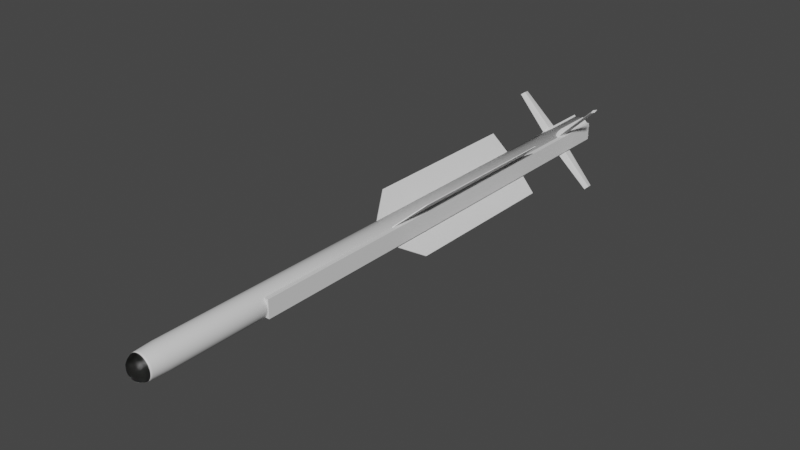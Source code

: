 # Source: IRIS-T.blend  (saved by Blender 3.6.13; exported with 4.5.12 LTS)
import bpy
from mathutils import Matrix  # noqa: F401  (used for matrix-valued properties, if any)

bpy.ops.wm.read_factory_settings(use_empty=True)
scene = bpy.context.scene
scene.name = 'Scene'

# ---- collections
col_collection = bpy.data.collections.new('Collection'); scene.collection.children.link(col_collection)

# ---- materials (node trees are filled in below, after node groups)
mat_seeker = bpy.data.materials.new('Seeker')
mat_seeker.use_transparent_shadow = False
mat_material_002 = bpy.data.materials.new('Material.002')
mat_material_002.use_transparent_shadow = False
mat_rear = bpy.data.materials.new('Rear')
mat_rear.use_transparent_shadow = False
mat_rr = bpy.data.materials.new('RR')
mat_rr.use_transparent_shadow = False
mat_infin = bpy.data.materials.new('InFIn')
mat_infin.use_transparent_shadow = False

# ---- material node trees
mat_seeker.use_nodes = True; mat_seeker.node_tree.nodes.clear()
_N = mat_seeker.node_tree.nodes; _L = mat_seeker.node_tree.links
n0 = _N.new('ShaderNodeBsdfGlass'); n0.name = 'Glass BSDF'; n0.location = (299, 137)
n0.distribution = 'BECKMANN'
n0.inputs[0].default_value = (0.5978, 0.5978, 0.5978, 1.0)
n0.inputs[1].default_value = 0.4385
n0.inputs[2].default_value = 1.45
n1 = _N.new('ShaderNodeOutputMaterial'); n1.name = 'Material Output'; n1.location = (661, 295)
n2 = _N.new('ShaderNodeBsdfPrincipled'); n2.name = 'Principled BSDF'; n2.location = (10, 300)
n2.distribution = 'GGX'
n2.subsurface_method = 'RANDOM_WALK_SKIN'
n2.inputs[0].default_value = (0.6693, 0.6578, 0.4221, 1.0)
n2.inputs[3].default_value = 1.45
n2.inputs[27].default_value = (0.0, 0.0, 0.0, 1.0)
n2.inputs[28].default_value = 1.0
n3 = _N.new('ShaderNodeMixShader'); n3.name = 'Mix Shader'; n3.location = (465, 271)
n3.inputs[0].default_value = 0.1
_L.new(n2.outputs[0], n3.inputs[1])
_L.new(n0.outputs[0], n1.inputs[0])
n1.is_active_output = True
mat_material_002.use_nodes = True; mat_material_002.node_tree.nodes.clear()
_N = mat_material_002.node_tree.nodes; _L = mat_material_002.node_tree.links
n0 = _N.new('ShaderNodeBsdfPrincipled'); n0.name = 'Principled BSDF'; n0.location = (10, 300)
n0.distribution = 'GGX'
n0.subsurface_method = 'RANDOM_WALK_SKIN'
n0.inputs[0].default_value = (0.7865, 0.7865, 0.7865, 1.0)
n0.inputs[3].default_value = 1.45
n0.inputs[27].default_value = (0.0, 0.0, 0.0, 1.0)
n0.inputs[28].default_value = 1.0
n1 = _N.new('ShaderNodeOutputMaterial'); n1.name = 'Material Output'; n1.location = (300, 300)
_L.new(n0.outputs[0], n1.inputs[0])
n1.is_active_output = True
mat_rear.use_nodes = True; mat_rear.node_tree.nodes.clear()
_N = mat_rear.node_tree.nodes; _L = mat_rear.node_tree.links
n0 = _N.new('ShaderNodeBsdfPrincipled'); n0.name = 'Principled BSDF'; n0.location = (10, 300)
n0.distribution = 'GGX'
n0.subsurface_method = 'RANDOM_WALK_SKIN'
n0.inputs[0].default_value = (0.4377, 0.04215, 0.03883, 1.0)
n0.inputs[3].default_value = 1.45
n0.inputs[27].default_value = (0.0, 0.0, 0.0, 1.0)
n0.inputs[28].default_value = 1.0
n1 = _N.new('ShaderNodeOutputMaterial'); n1.name = 'Material Output'; n1.location = (300, 300)
_L.new(n0.outputs[0], n1.inputs[0])
n1.is_active_output = True
mat_rr.use_nodes = True; mat_rr.node_tree.nodes.clear()
_N = mat_rr.node_tree.nodes; _L = mat_rr.node_tree.links
n0 = _N.new('ShaderNodeBsdfPrincipled'); n0.name = 'Principled BSDF'; n0.location = (10, 300)
n0.distribution = 'GGX'
n0.subsurface_method = 'RANDOM_WALK_SKIN'
n0.inputs[0].default_value = (0.0, 0.0, 0.0, 1.0)
n0.inputs[3].default_value = 1.45
n0.inputs[27].default_value = (0.0, 0.0, 0.0, 1.0)
n0.inputs[28].default_value = 1.0
n1 = _N.new('ShaderNodeOutputMaterial'); n1.name = 'Material Output'; n1.location = (300, 300)
_L.new(n0.outputs[0], n1.inputs[0])
n1.is_active_output = True
mat_infin.use_nodes = True; mat_infin.node_tree.nodes.clear()
_N = mat_infin.node_tree.nodes; _L = mat_infin.node_tree.links
n0 = _N.new('ShaderNodeBsdfPrincipled'); n0.name = 'Principled BSDF'; n0.location = (10, 300)
n0.distribution = 'GGX'
n0.subsurface_method = 'RANDOM_WALK_SKIN'
n0.inputs[0].default_value = (0.06011, 0.06011, 0.06011, 1.0)
n0.inputs[1].default_value = 0.1682
n0.inputs[2].default_value = 0.8136
n0.inputs[3].default_value = 1.45
n0.inputs[13].default_value = 0.2545
n0.inputs[27].default_value = (0.0, 0.0, 0.0, 1.0)
n0.inputs[28].default_value = 1.0
n1 = _N.new('ShaderNodeOutputMaterial'); n1.name = 'Material Output'; n1.location = (300, 300)
_L.new(n0.outputs[0], n1.inputs[0])
n1.is_active_output = True

# ---- world
world_world = bpy.data.worlds.new('World'); scene.world = world_world
world_world.use_nodes = True; world_world.node_tree.nodes.clear()
_N = world_world.node_tree.nodes; _L = world_world.node_tree.links
n0 = _N.new('ShaderNodeOutputWorld'); n0.name = 'World Output'; n0.location = (300, 300)
n1 = _N.new('ShaderNodeBackground'); n1.name = 'Background'; n1.location = (10, 300)
n1.inputs[0].default_value = (0.05088, 0.05088, 0.05088, 1.0)
_L.new(n1.outputs[0], n0.inputs[0])
n0.is_active_output = True
world_world.color = (0.05088, 0.05088, 0.05088)
world_world.use_sun_shadow = False
world_world.sun_shadow_jitter_overblur = 0.0

# ---- meshes
me_cube = bpy.data.meshes.new('Cube')
me_cube.from_pydata([(-0.02301, -1.166, 0.04416), (1.745e-08, -1.166, 0.04416), (-0.02301, 1.166, 0.04416), (1.745e-08, 1.166, 0.04416), (-0.02301, -1.166, -0.04416), (-2.551e-09, -1.166, -0.04416), (-0.02301, 1.166, -0.04416), (-2.551e-09, 1.166, -0.04416), (-0.003919, 1.167, 8.876e-10), (-0.005139, 1.167, -0.01239), (-0.008752, 1.167, -0.0243), (-0.01462, 1.167, -0.03528), (-0.02252, 1.167, -0.0449), (-0.03214, 1.167, -0.0528), (-0.04312, 1.167, -0.05867), (-0.05503, 1.167, -0.06228), (-0.06742, 1.167, -0.0635), (-0.07981, 1.167, -0.06228), (-0.09172, 1.167, -0.05867), (-0.1027, 1.167, -0.0528), (-0.1123, 1.167, -0.0449), (-0.1202, 1.167, -0.03528), (-0.1261, 1.167, -0.0243), (-0.1297, 1.167, -0.01239), (-0.1309, 1.167, 2.965e-08), (-0.1297, 1.167, 0.01239), (-0.1261, 1.167, 0.0243), (-0.1202, 1.167, 0.03528), (-0.1123, 1.167, 0.0449), (-0.1027, 1.167, 0.0528), (-0.09172, 1.167, 0.05867), (-0.07981, 1.167, 0.06228), (-0.06742, 1.167, 0.0635), (-0.05503, 1.167, 0.06228), (-0.04312, 1.167, 0.05867), (-0.03214, 1.167, 0.0528), (-0.02252, 1.167, 0.0449), (-0.01462, 1.167, 0.03528), (-0.008752, 1.167, 0.0243), (-0.005139, 1.167, 0.01239), (-0.06418, -1.773, 1.5e-08), (-0.003919, -1.643, 8.876e-10), (-0.04112, -1.768, 9.605e-09), (-0.06425, -1.773, -0.0006311), (-0.005139, -1.643, -0.01239), (-0.04163, -1.768, -0.00513), (-0.06443, -1.773, -0.001238), (-0.008752, -1.643, -0.0243), (-0.04312, -1.768, -0.01006), (-0.06473, -1.773, -0.001797), (-0.01462, -1.643, -0.03528), (-0.04555, -1.768, -0.01461), (-0.06513, -1.773, -0.002288), (-0.02252, -1.643, -0.0449), (-0.04882, -1.768, -0.0186), (-0.06562, -1.773, -0.00269), (-0.03214, -1.643, -0.0528), (-0.05281, -1.768, -0.02187), (-0.06618, -1.773, -0.002989), (-0.04312, -1.643, -0.05867), (-0.05736, -1.768, -0.0243), (-0.06679, -1.773, -0.003173), (-0.05503, -1.643, -0.06228), (-0.06229, -1.768, -0.02579), (-0.06742, -1.773, -0.003235), (-0.06742, -1.643, -0.0635), (-0.06742, -1.768, -0.0263), (-0.06805, -1.773, -0.003173), (-0.07981, -1.643, -0.06228), (-0.07255, -1.768, -0.02579), (-0.06866, -1.773, -0.002989), (-0.09172, -1.643, -0.05867), (-0.07748, -1.768, -0.0243), (-0.06922, -1.773, -0.00269), (-0.1027, -1.643, -0.0528), (-0.08203, -1.768, -0.02187), (-0.06971, -1.773, -0.002288), (-0.1123, -1.643, -0.0449), (-0.08601, -1.768, -0.0186), (-0.07011, -1.773, -0.001797), (-0.1202, -1.643, -0.03528), (-0.08928, -1.768, -0.01461), (-0.07041, -1.773, -0.001238), (-0.1261, -1.643, -0.0243), (-0.09171, -1.768, -0.01006), (-0.07059, -1.773, -0.0006311), (-0.1297, -1.643, -0.01239), (-0.09321, -1.768, -0.00513), (-0.07065, -1.773, 1.554e-08), (-0.1309, -1.643, 2.965e-08), (-0.09372, -1.768, 2.094e-08), (-0.07059, -1.773, 0.0006311), (-0.1297, -1.643, 0.01239), (-0.09321, -1.768, 0.00513), (-0.07041, -1.773, 0.001238), (-0.1261, -1.643, 0.0243), (-0.09171, -1.768, 0.01006), (-0.07011, -1.773, 0.001797), (-0.1202, -1.643, 0.03528), (-0.08928, -1.768, 0.01461), (-0.06971, -1.773, 0.002288), (-0.1123, -1.643, 0.0449), (-0.08601, -1.768, 0.0186), (-0.06922, -1.773, 0.00269), (-0.1027, -1.643, 0.0528), (-0.08203, -1.768, 0.02187), (-0.06866, -1.773, 0.002989), (-0.09172, -1.643, 0.05867), (-0.07748, -1.768, 0.0243), (-0.06805, -1.773, 0.003173), (-0.07981, -1.643, 0.06228), (-0.07255, -1.768, 0.02579), (-0.06742, -1.773, 0.003235), (-0.06742, -1.643, 0.0635), (-0.06742, -1.768, 0.0263), (-0.06679, -1.773, 0.003173), (-0.05503, -1.643, 0.06228), (-0.06229, -1.768, 0.02579), (-0.06618, -1.773, 0.002989), (-0.04312, -1.643, 0.05867), (-0.05736, -1.768, 0.0243), (-0.06562, -1.773, 0.00269), (-0.03214, -1.643, 0.0528), (-0.05281, -1.768, 0.02187), (-0.06513, -1.773, 0.002288), (-0.02252, -1.643, 0.0449), (-0.04882, -1.768, 0.0186), (-0.06473, -1.773, 0.001797), (-0.01462, -1.643, 0.03528), (-0.04555, -1.768, 0.01461), (-0.06443, -1.773, 0.001238), (-0.008752, -1.643, 0.0243), (-0.04312, -1.768, 0.01006), (-0.06425, -1.773, 0.0006311), (-0.005139, -1.643, 0.01239), (-0.04163, -1.768, 0.00513), (-0.007949, -1.718, 1.852e-09), (-0.01314, -1.738, 3.056e-09), (-0.009701, -1.728, 2.259e-09), (-0.01419, -1.738, -0.01059), (-0.009092, -1.718, -0.0116), (-0.01081, -1.728, -0.01126), (-0.01728, -1.738, -0.02077), (-0.01248, -1.718, -0.02276), (-0.01409, -1.728, -0.02209), (-0.02229, -1.738, -0.03015), (-0.01797, -1.718, -0.03304), (-0.01943, -1.728, -0.03207), (-0.02904, -1.738, -0.03838), (-0.02537, -1.718, -0.04205), (-0.02661, -1.728, -0.04081), (-0.03727, -1.738, -0.04513), (-0.03438, -1.718, -0.04945), (-0.03535, -1.728, -0.04799), (-0.04665, -1.738, -0.05014), (-0.04466, -1.718, -0.05494), (-0.04533, -1.728, -0.05332), (-0.05683, -1.738, -0.05323), (-0.05582, -1.718, -0.05833), (-0.05616, -1.728, -0.05661), (-0.06742, -1.738, -0.05427), (-0.06742, -1.718, -0.05947), (-0.06742, -1.728, -0.05772), (-0.07801, -1.738, -0.05323), (-0.07902, -1.718, -0.05833), (-0.07868, -1.728, -0.05661), (-0.08819, -1.738, -0.05014), (-0.09018, -1.718, -0.05494), (-0.08951, -1.728, -0.05332), (-0.09757, -1.738, -0.04513), (-0.1005, -1.718, -0.04945), (-0.09948, -1.728, -0.04799), (-0.1058, -1.738, -0.03838), (-0.1095, -1.718, -0.04205), (-0.1082, -1.728, -0.04081), (-0.1125, -1.738, -0.03015), (-0.1169, -1.718, -0.03304), (-0.1154, -1.728, -0.03207), (-0.1176, -1.738, -0.02077), (-0.1224, -1.718, -0.02276), (-0.1207, -1.728, -0.02209), (-0.1207, -1.738, -0.01059), (-0.1257, -1.718, -0.0116), (-0.124, -1.728, -0.01126), (-0.1217, -1.738, 2.748e-08), (-0.1269, -1.718, 2.869e-08), (-0.1251, -1.728, 2.828e-08), (-0.1207, -1.738, 0.01059), (-0.1257, -1.718, 0.0116), (-0.124, -1.728, 0.01126), (-0.1176, -1.738, 0.02077), (-0.1224, -1.718, 0.02276), (-0.1207, -1.728, 0.02209), (-0.1125, -1.738, 0.03015), (-0.1169, -1.718, 0.03304), (-0.1154, -1.728, 0.03207), (-0.1058, -1.738, 0.03838), (-0.1095, -1.718, 0.04205), (-0.1082, -1.728, 0.04081), (-0.09757, -1.738, 0.04513), (-0.1005, -1.718, 0.04945), (-0.09948, -1.728, 0.04799), (-0.08819, -1.738, 0.05014), (-0.09018, -1.718, 0.05494), (-0.08951, -1.728, 0.05332), (-0.07801, -1.738, 0.05323), (-0.07902, -1.718, 0.05833), (-0.07868, -1.728, 0.05661), (-0.06742, -1.738, 0.05427), (-0.06742, -1.718, 0.05947), (-0.06742, -1.728, 0.05772), (-0.05683, -1.738, 0.05323), (-0.05582, -1.718, 0.05833), (-0.05616, -1.728, 0.05661), (-0.04665, -1.738, 0.05014), (-0.04466, -1.718, 0.05494), (-0.04533, -1.728, 0.05332), (-0.03727, -1.738, 0.04513), (-0.03438, -1.718, 0.04945), (-0.03535, -1.728, 0.04799), (-0.02904, -1.738, 0.03838), (-0.02537, -1.718, 0.04205), (-0.02661, -1.728, 0.04081), (-0.02229, -1.738, 0.03015), (-0.01797, -1.718, 0.03304), (-0.01943, -1.728, 0.03207), (-0.01728, -1.738, 0.02077), (-0.01248, -1.718, 0.02276), (-0.01409, -1.728, 0.02209), (-0.01419, -1.738, 0.01059), (-0.009092, -1.718, 0.0116), (-0.01081, -1.728, 0.01126), (-0.01871, -1.749, 4.343e-09), (-0.02695, -1.759, 6.268e-09), (-0.02773, -1.759, -0.007896), (-0.01965, -1.749, -0.009502), (-0.03003, -1.759, -0.01549), (-0.02242, -1.749, -0.01864), (-0.03377, -1.759, -0.02248), (-0.02692, -1.749, -0.02706), (-0.0388, -1.759, -0.02862), (-0.03298, -1.749, -0.03444), (-0.04493, -1.759, -0.03365), (-0.04036, -1.749, -0.0405), (-0.05193, -1.759, -0.03739), (-0.04878, -1.749, -0.045), (-0.05952, -1.759, -0.03969), (-0.05792, -1.749, -0.04777), (-0.06742, -1.759, -0.04047), (-0.06742, -1.749, -0.0487), (-0.07531, -1.759, -0.03969), (-0.07692, -1.749, -0.04777), (-0.08291, -1.759, -0.03739), (-0.08606, -1.749, -0.045), (-0.0899, -1.759, -0.03365), (-0.09448, -1.749, -0.0405), (-0.09604, -1.759, -0.02862), (-0.1019, -1.749, -0.03444), (-0.1011, -1.759, -0.02248), (-0.1079, -1.749, -0.02706), (-0.1048, -1.759, -0.01549), (-0.1124, -1.749, -0.01864), (-0.1071, -1.759, -0.007896), (-0.1152, -1.749, -0.009502), (-0.1079, -1.759, 2.427e-08), (-0.1161, -1.749, 2.62e-08), (-0.1071, -1.759, 0.007896), (-0.1152, -1.749, 0.009502), (-0.1048, -1.759, 0.01549), (-0.1124, -1.749, 0.01864), (-0.1011, -1.759, 0.02248), (-0.1079, -1.749, 0.02706), (-0.09604, -1.759, 0.02862), (-0.1019, -1.749, 0.03444), (-0.0899, -1.759, 0.03365), (-0.09448, -1.749, 0.0405), (-0.08291, -1.759, 0.03739), (-0.08606, -1.749, 0.045), (-0.07531, -1.759, 0.03969), (-0.07692, -1.749, 0.04777), (-0.06742, -1.759, 0.04047), (-0.06742, -1.749, 0.0487), (-0.05952, -1.759, 0.03969), (-0.05792, -1.749, 0.04777), (-0.05193, -1.759, 0.03739), (-0.04878, -1.749, 0.045), (-0.04493, -1.759, 0.03365), (-0.04036, -1.749, 0.0405), (-0.0388, -1.759, 0.02862), (-0.03298, -1.749, 0.03444), (-0.03377, -1.759, 0.02248), (-0.02692, -1.749, 0.02706), (-0.03003, -1.759, 0.01549), (-0.02242, -1.749, 0.01864), (-0.02773, -1.759, 0.007896), (-0.01965, -1.749, 0.009502), (-0.007464, 1.167, 1.559e-09), (-0.008616, 1.167, -0.0117), (-0.01203, 1.167, -0.02294), (-0.01757, 1.167, -0.03331), (-0.02502, 1.167, -0.04239), (-0.03411, 1.167, -0.04985), (-0.04447, 1.167, -0.05539), (-0.05572, 1.167, -0.0588), (-0.06742, 1.167, -0.05995), (-0.07912, 1.167, -0.0588), (-0.09036, 1.167, -0.05539), (-0.1007, 1.167, -0.04985), (-0.1098, 1.167, -0.04239), (-0.1173, 1.167, -0.03331), (-0.1228, 1.167, -0.02294), (-0.1262, 1.167, -0.0117), (-0.1274, 1.167, 2.872e-08), (-0.1262, 1.167, 0.0117), (-0.1228, 1.167, 0.02294), (-0.1173, 1.167, 0.03331), (-0.1098, 1.167, 0.04239), (-0.1007, 1.167, 0.04985), (-0.09036, 1.167, 0.05539), (-0.07912, 1.167, 0.0588), (-0.06742, 1.167, 0.05995), (-0.05572, 1.167, 0.0588), (-0.04447, 1.167, 0.05539), (-0.03411, 1.167, 0.04985), (-0.02502, 1.167, 0.04239), (-0.01757, 1.167, 0.03331), (-0.01203, 1.167, 0.02294), (-0.008616, 1.167, 0.0117), (-0.04007, 1.051, 4.438e-08), (-0.0406, 1.051, -0.005335), (-0.04216, 1.051, -0.01046), (-0.04468, 1.051, -0.01519), (-0.04808, 1.051, -0.01934), (-0.05223, 1.051, -0.02274), (-0.05695, 1.051, -0.02526), (-0.06208, 1.051, -0.02682), (-0.06742, 1.051, -0.02734), (-0.07275, 1.051, -0.02682), (-0.07788, 1.051, -0.02526), (-0.08261, 1.051, -0.02274), (-0.08675, 1.051, -0.01934), (-0.09015, 1.051, -0.01519), (-0.09268, 1.051, -0.01046), (-0.09424, 1.051, -0.005335), (-0.09476, 1.051, 5.676e-08), (-0.09424, 1.051, 0.005335), (-0.09268, 1.051, 0.01046), (-0.09015, 1.051, 0.01519), (-0.08675, 1.051, 0.01934), (-0.08261, 1.051, 0.02274), (-0.07788, 1.051, 0.02526), (-0.07275, 1.051, 0.02682), (-0.06742, 1.051, 0.02734), (-0.06208, 1.051, 0.02682), (-0.05695, 1.051, 0.02526), (-0.05223, 1.051, 0.02274), (-0.04808, 1.051, 0.01934), (-0.04468, 1.051, 0.01519), (-0.04216, 1.051, 0.01046), (-0.0406, 1.051, 0.005335), (-0.1911, -0.2703, 0.1259), (0.05851, -0.2703, -0.1237), (-0.1911, 0.5681, 0.1259), (0.05851, 0.5681, -0.1237), (-0.1934, -0.2703, 0.1237), (0.05626, -0.2703, -0.1259), (-0.1934, 0.5681, 0.1237), (0.05626, 0.5681, -0.1259), (-0.06629, -0.4809, 0.001126), (-0.06629, 0.5847, 0.001126), (-0.06855, 0.5847, -0.001126), (-0.06855, -0.4809, -0.001126), (0.05851, -0.2703, 0.1237), (-0.1911, -0.2703, -0.1259), (0.05851, 0.5681, 0.1237), (-0.1911, 0.5681, -0.1259), (0.05626, -0.2703, 0.1259), (-0.1934, -0.2703, -0.1237), (0.05626, 0.5681, 0.1259), (-0.1934, 0.5681, -0.1237), (-0.06629, -0.4809, -0.001126), (-0.06629, 0.5847, -0.001126), (-0.06855, 0.5847, 0.001126), (-0.06855, -0.4809, 0.001126), (-0.009096, 1.172, -0.01736), (-0.0003397, 1.172, -0.02611), (-0.05006, 1.172, -0.05832), (-0.04131, 1.172, -0.06708), (-0.01934, 0.8985, -0.0276), (-0.01059, 0.8985, -0.03636), (-0.03982, 0.8985, -0.04808), (-0.03106, 0.8985, -0.05683), (-0.01441, 0.9115, -0.02267), (-0.005656, 0.9115, -0.03143), (-0.04475, 0.9115, -0.05301), (-0.03599, 0.9115, -0.06176), (-0.01141, 0.929, -0.01967), (-0.009096, 0.9566, -0.01736), (-0.0003397, 0.9566, -0.02611), (-0.002651, 0.929, -0.02842), (-0.05006, 0.9566, -0.05832), (-0.04775, 0.929, -0.05601), (-0.03899, 0.929, -0.06477), (-0.04131, 0.9566, -0.06708), (-0.02167, 1.007, -0.04575), (0.1407, 0.9868, -0.2081), (-0.02167, 0.9066, -0.04575), (0.1407, 0.9263, -0.2081), (-0.01685, 0.9566, -0.04093), (0.1455, 0.9566, -0.2033), (-0.02649, 0.9566, -0.05057), (0.1358, 0.9566, -0.2129), (0.1407, 0.9566, -0.2081), (-0.02167, 0.9566, -0.04575), (-0.04175, 1.149, -0.02385), (-0.02826, 1.149, -0.03734), (-0.05006, 1.172, -0.01553), (-0.02826, 1.172, -0.03734), (-0.04357, 1.149, -0.02567), (-0.03008, 1.149, -0.03916), (-0.05189, 1.172, -0.01736), (-0.03008, 1.172, -0.03916), (-0.05006, 1.16, -0.01553), (-0.02826, 1.16, -0.03734), (-0.05189, 1.16, -0.01736), (-0.03008, 1.16, -0.03916), (-0.08478, 1.172, -0.05832), (-0.09353, 1.172, -0.06708), (-0.1257, 1.172, -0.01736), (-0.1345, 1.172, -0.02611), (-0.09502, 0.8985, -0.04808), (-0.1038, 0.8985, -0.05683), (-0.1155, 0.8985, -0.0276), (-0.1243, 0.8985, -0.03636), (-0.09009, 0.9115, -0.05301), (-0.09885, 0.9115, -0.06176), (-0.1204, 0.9115, -0.02267), (-0.1292, 0.9115, -0.03143), (-0.08709, 0.929, -0.05601), (-0.08478, 0.9566, -0.05832), (-0.09353, 0.9566, -0.06708), (-0.09584, 0.929, -0.06477), (-0.1257, 0.9566, -0.01736), (-0.1234, 0.929, -0.01967), (-0.1322, 0.929, -0.02842), (-0.1345, 0.9566, -0.02611), (-0.1132, 1.007, -0.04575), (-0.2755, 0.9868, -0.2081), (-0.1132, 0.9066, -0.04575), (-0.2755, 0.9263, -0.2081), (-0.1083, 0.9566, -0.05057), (-0.2707, 0.9566, -0.2129), (-0.118, 0.9566, -0.04093), (-0.2803, 0.9566, -0.2033), (-0.2755, 0.9566, -0.2081), (-0.1132, 0.9566, -0.04575), (-0.09127, 1.149, -0.02567), (-0.1048, 1.149, -0.03916), (-0.08295, 1.172, -0.01736), (-0.1048, 1.172, -0.03916), (-0.09309, 1.149, -0.02385), (-0.1066, 1.149, -0.03734), (-0.08478, 1.172, -0.01553), (-0.1066, 1.172, -0.03734), (-0.08295, 1.16, -0.01736), (-0.1048, 1.16, -0.03916), (-0.08478, 1.16, -0.01553), (-0.1066, 1.16, -0.03734), (-0.1257, 1.172, 0.01736), (-0.1345, 1.172, 0.02611), (-0.08478, 1.172, 0.05832), (-0.09353, 1.172, 0.06708), (-0.1155, 0.8985, 0.0276), (-0.1243, 0.8985, 0.03636), (-0.09502, 0.8985, 0.04808), (-0.1038, 0.8985, 0.05683), (-0.1204, 0.9115, 0.02267), (-0.1292, 0.9115, 0.03143), (-0.09009, 0.9115, 0.05301), (-0.09885, 0.9115, 0.06176), (-0.1234, 0.929, 0.01967), (-0.1257, 0.9566, 0.01736), (-0.1345, 0.9566, 0.02611), (-0.1322, 0.929, 0.02842), (-0.08478, 0.9566, 0.05832), (-0.08709, 0.929, 0.05601), (-0.09584, 0.929, 0.06477), (-0.09353, 0.9566, 0.06708), (-0.1132, 1.007, 0.04575), (-0.2755, 0.9868, 0.2081), (-0.1132, 0.9066, 0.04575), (-0.2755, 0.9263, 0.2081), (-0.118, 0.9566, 0.04093), (-0.2803, 0.9566, 0.2033), (-0.1083, 0.9566, 0.05057), (-0.2707, 0.9566, 0.2129), (-0.2755, 0.9566, 0.2081), (-0.1132, 0.9566, 0.04575), (-0.09309, 1.149, 0.02385), (-0.1066, 1.149, 0.03734), (-0.08478, 1.172, 0.01553), (-0.1066, 1.172, 0.03734), (-0.09127, 1.149, 0.02567), (-0.1048, 1.149, 0.03916), (-0.08295, 1.172, 0.01736), (-0.1048, 1.172, 0.03916), (-0.08478, 1.16, 0.01553), (-0.1066, 1.16, 0.03734), (-0.08295, 1.16, 0.01736), (-0.1048, 1.16, 0.03916), (-0.05006, 1.172, 0.05832), (-0.04131, 1.172, 0.06708), (-0.009096, 1.172, 0.01736), (-0.0003397, 1.172, 0.02611), (-0.03982, 0.8985, 0.04808), (-0.03106, 0.8985, 0.05683), (-0.01934, 0.8985, 0.0276), (-0.01059, 0.8985, 0.03636), (-0.04475, 0.9115, 0.05301), (-0.03599, 0.9115, 0.06176), (-0.01441, 0.9115, 0.02267), (-0.005655, 0.9115, 0.03143), (-0.04775, 0.929, 0.05601), (-0.05006, 0.9566, 0.05832), (-0.04131, 0.9566, 0.06708), (-0.03899, 0.929, 0.06477), (-0.009096, 0.9566, 0.01736), (-0.01141, 0.929, 0.01967), (-0.002651, 0.929, 0.02842), (-0.0003396, 0.9566, 0.02611), (-0.02167, 1.007, 0.04575), (0.1407, 0.9868, 0.2081), (-0.02167, 0.9066, 0.04575), (0.1407, 0.9263, 0.2081), (-0.02649, 0.9566, 0.05057), (0.1358, 0.9566, 0.2129), (-0.01685, 0.9566, 0.04093), (0.1455, 0.9566, 0.2033), (0.1407, 0.9566, 0.2081), (-0.02167, 0.9566, 0.04575), (-0.04357, 1.149, 0.02567), (-0.03008, 1.149, 0.03916), (-0.05189, 1.172, 0.01736), (-0.03008, 1.172, 0.03916), (-0.04175, 1.149, 0.02385), (-0.02826, 1.149, 0.03734), (-0.05006, 1.172, 0.01553), (-0.02826, 1.172, 0.03734), (-0.05189, 1.16, 0.01736), (-0.03008, 1.16, 0.03916), (-0.05006, 1.16, 0.01553), (-0.02826, 1.16, 0.03734), (-0.006255, 1.166, 1.417e-09), (7.451e-09, 1.166, -1.688e-15), (-0.006255, -1.166, 1.417e-09), (7.451e-09, -1.166, -1.688e-15), (2.45e-09, 1.166, -0.02208), (-0.01004, -1.166, -0.0175), (-0.01004, 1.167, -0.0175), (2.45e-09, -1.166, -0.02208), (-0.01006, 1.167, 0.02092), (1.245e-08, -1.166, 0.02208), (1.245e-08, 1.166, 0.02208), (-0.01006, -1.166, 0.02092)], [(413, 406), (404, 413), (413, 408), (410, 413), (455, 448), (446, 455), (455, 450), (452, 455), (497, 490), (488, 497), (497, 492), (494, 497), (539, 532), (530, 539), (539, 534), (536, 539)], [(0, 1, 3, 2), (558, 556, 7, 6), (6, 7, 5, 4), (563, 561, 1, 0), (558, 6, 4, 557), (562, 3, 1, 561), (39, 134, 41, 8), (10, 47, 50, 11), (11, 50, 53, 12), (12, 53, 56, 13), (13, 56, 59, 14), (14, 59, 62, 15), (15, 62, 65, 16), (16, 65, 68, 17), (17, 68, 71, 18), (18, 71, 74, 19), (19, 74, 77, 20), (20, 77, 80, 21), (21, 80, 83, 22), (22, 83, 86, 23), (23, 86, 89, 24), (24, 89, 92, 25), (25, 92, 95, 26), (26, 95, 98, 27), (27, 98, 101, 28), (28, 101, 104, 29), (29, 104, 107, 30), (30, 107, 110, 31), (31, 110, 113, 32), (32, 113, 116, 33), (33, 116, 119, 34), (34, 119, 122, 35), (35, 122, 125, 36), (36, 125, 128, 37), (37, 128, 131, 38), (38, 131, 134, 39), (8, 41, 44, 9), (9, 44, 47, 10), (17, 18, 306, 305), (236, 234, 45, 48), (139, 137, 232, 235), (233, 294, 135, 42), (45, 42, 40, 43), (238, 236, 48, 51), (50, 47, 143, 146), (142, 139, 235, 237), (48, 45, 43, 46), (240, 238, 51, 54), (53, 50, 146, 149), (145, 142, 237, 239), (51, 48, 46, 49), (242, 240, 54, 57), (56, 53, 149, 152), (148, 145, 239, 241), (54, 51, 49, 52), (244, 242, 57, 60), (59, 56, 152, 155), (151, 148, 241, 243), (57, 54, 52, 55), (246, 244, 60, 63), (62, 59, 155, 158), (154, 151, 243, 245), (60, 57, 55, 58), (248, 246, 63, 66), (65, 62, 158, 161), (157, 154, 245, 247), (63, 60, 58, 61), (250, 248, 66, 69), (68, 65, 161, 164), (160, 157, 247, 249), (66, 63, 61, 64), (252, 250, 69, 72), (71, 68, 164, 167), (163, 160, 249, 251), (69, 66, 64, 67), (254, 252, 72, 75), (74, 71, 167, 170), (166, 163, 251, 253), (72, 69, 67, 70), (256, 254, 75, 78), (77, 74, 170, 173), (169, 166, 253, 255), (75, 72, 70, 73), (258, 256, 78, 81), (80, 77, 173, 176), (172, 169, 255, 257), (78, 75, 73, 76), (260, 258, 81, 84), (83, 80, 176, 179), (175, 172, 257, 259), (81, 78, 76, 79), (262, 260, 84, 87), (86, 83, 179, 182), (178, 175, 259, 261), (84, 81, 79, 82), (264, 262, 87, 90), (89, 86, 182, 185), (181, 178, 261, 263), (87, 84, 82, 85), (266, 264, 90, 93), (92, 89, 185, 188), (184, 181, 263, 265), (90, 87, 85, 88), (268, 266, 93, 96), (95, 92, 188, 191), (187, 184, 265, 267), (93, 90, 88, 91), (270, 268, 96, 99), (98, 95, 191, 194), (190, 187, 267, 269), (96, 93, 91, 94), (272, 270, 99, 102), (101, 98, 194, 197), (193, 190, 269, 271), (99, 96, 94, 97), (274, 272, 102, 105), (104, 101, 197, 200), (196, 193, 271, 273), (102, 99, 97, 100), (276, 274, 105, 108), (107, 104, 200, 203), (199, 196, 273, 275), (105, 102, 100, 103), (278, 276, 108, 111), (110, 107, 203, 206), (202, 199, 275, 277), (108, 105, 103, 106), (280, 278, 111, 114), (113, 110, 206, 209), (205, 202, 277, 279), (111, 108, 106, 109), (282, 280, 114, 117), (116, 113, 209, 212), (208, 205, 279, 281), (114, 111, 109, 112), (284, 282, 117, 120), (119, 116, 212, 215), (211, 208, 281, 283), (117, 114, 112, 115), (286, 284, 120, 123), (122, 119, 215, 218), (214, 211, 283, 285), (120, 117, 115, 118), (288, 286, 123, 126), (125, 122, 218, 221), (217, 214, 285, 287), (123, 120, 118, 121), (290, 288, 126, 129), (128, 125, 221, 224), (220, 217, 287, 289), (126, 123, 121, 124), (292, 290, 129, 132), (131, 128, 224, 227), (223, 220, 289, 291), (129, 126, 124, 127), (294, 292, 132, 135), (134, 131, 227, 230), (226, 223, 291, 293), (132, 129, 127, 130), (229, 226, 293, 295), (135, 132, 130, 133), (44, 41, 136, 140), (47, 44, 140, 143), (137, 229, 295, 232), (42, 135, 133, 40), (43, 40, 133, 130, 127, 124, 121, 118, 115, 112, 109, 106, 103, 100, 97, 94, 91, 88, 85, 82, 79, 76, 73, 70, 67, 64, 61, 58, 55, 52, 49, 46), (137, 139, 141, 138), (138, 141, 140, 136), (139, 142, 144, 141), (141, 144, 143, 140), (142, 145, 147, 144), (144, 147, 146, 143), (145, 148, 150, 147), (147, 150, 149, 146), (148, 151, 153, 150), (150, 153, 152, 149), (151, 154, 156, 153), (153, 156, 155, 152), (154, 157, 159, 156), (156, 159, 158, 155), (157, 160, 162, 159), (159, 162, 161, 158), (160, 163, 165, 162), (162, 165, 164, 161), (163, 166, 168, 165), (165, 168, 167, 164), (166, 169, 171, 168), (168, 171, 170, 167), (169, 172, 174, 171), (171, 174, 173, 170), (172, 175, 177, 174), (174, 177, 176, 173), (175, 178, 180, 177), (177, 180, 179, 176), (178, 181, 183, 180), (180, 183, 182, 179), (181, 184, 186, 183), (183, 186, 185, 182), (184, 187, 189, 186), (186, 189, 188, 185), (187, 190, 192, 189), (189, 192, 191, 188), (190, 193, 195, 192), (192, 195, 194, 191), (193, 196, 198, 195), (195, 198, 197, 194), (196, 199, 201, 198), (198, 201, 200, 197), (199, 202, 204, 201), (201, 204, 203, 200), (202, 205, 207, 204), (204, 207, 206, 203), (205, 208, 210, 207), (207, 210, 209, 206), (208, 211, 213, 210), (210, 213, 212, 209), (211, 214, 216, 213), (213, 216, 215, 212), (214, 217, 219, 216), (216, 219, 218, 215), (217, 220, 222, 219), (219, 222, 221, 218), (220, 223, 225, 222), (222, 225, 224, 221), (223, 226, 228, 225), (225, 228, 227, 224), (226, 229, 231, 228), (228, 231, 230, 227), (229, 137, 138, 231), (231, 138, 136, 230), (41, 134, 230, 136), (233, 234, 235, 232), (234, 236, 237, 235), (236, 238, 239, 237), (238, 240, 241, 239), (240, 242, 243, 241), (242, 244, 245, 243), (244, 246, 247, 245), (246, 248, 249, 247), (248, 250, 251, 249), (250, 252, 253, 251), (252, 254, 255, 253), (254, 256, 257, 255), (256, 258, 259, 257), (258, 260, 261, 259), (260, 262, 263, 261), (262, 264, 265, 263), (264, 266, 267, 265), (266, 268, 269, 267), (268, 270, 271, 269), (270, 272, 273, 271), (272, 274, 275, 273), (274, 276, 277, 275), (276, 278, 279, 277), (278, 280, 281, 279), (280, 282, 283, 281), (282, 284, 285, 283), (284, 286, 287, 285), (286, 288, 289, 287), (288, 290, 291, 289), (290, 292, 293, 291), (292, 294, 295, 293), (294, 233, 232, 295), (234, 233, 42, 45), (297, 298, 330, 329), (31, 32, 320, 319), (18, 19, 307, 306), (32, 33, 321, 320), (19, 20, 308, 307), (33, 34, 322, 321), (20, 21, 309, 308), (34, 35, 323, 322), (21, 22, 310, 309), (8, 9, 297, 296), (35, 36, 324, 323), (22, 23, 311, 310), (9, 10, 298, 297), (36, 37, 325, 324), (23, 24, 312, 311), (10, 11, 299, 298), (37, 38, 326, 325), (24, 25, 313, 312), (11, 12, 300, 299), (38, 39, 327, 326), (25, 26, 314, 313), (12, 13, 301, 300), (39, 8, 296, 327), (26, 27, 315, 314), (13, 14, 302, 301), (27, 28, 316, 315), (14, 15, 303, 302), (28, 29, 317, 316), (15, 16, 304, 303), (29, 30, 318, 317), (16, 17, 305, 304), (30, 31, 319, 318), (328, 329, 330, 331, 332, 333, 334, 335, 336, 337, 338, 339, 340, 341, 342, 343, 344, 345, 346, 347, 348, 349, 350, 351, 352, 353, 354, 355, 356, 357, 358, 359), (324, 325, 357, 356), (311, 312, 344, 343), (298, 299, 331, 330), (325, 326, 358, 357), (312, 313, 345, 344), (299, 300, 332, 331), (326, 327, 359, 358), (313, 314, 346, 345), (300, 301, 333, 332), (327, 296, 328, 359), (314, 315, 347, 346), (301, 302, 334, 333), (315, 316, 348, 347), (302, 303, 335, 334), (316, 317, 349, 348), (303, 304, 336, 335), (317, 318, 350, 349), (304, 305, 337, 336), (318, 319, 351, 350), (305, 306, 338, 337), (319, 320, 352, 351), (306, 307, 339, 338), (320, 321, 353, 352), (307, 308, 340, 339), (321, 322, 354, 353), (308, 309, 341, 340), (322, 323, 355, 354), (309, 310, 342, 341), (296, 297, 329, 328), (323, 324, 356, 355), (310, 311, 343, 342), (144, 141, 138, 231, 228, 225, 222, 219, 216, 213, 210, 207, 204, 201, 198, 195, 192, 189, 186, 183, 180, 177, 174, 171, 168, 165, 162, 159, 156, 153, 150, 147), (368, 361, 363, 369), (369, 363, 367, 370), (370, 367, 365, 371), (371, 365, 361, 368), (362, 366, 364, 360), (367, 363, 361, 365), (364, 371, 368, 360), (366, 370, 371, 364), (362, 369, 370, 366), (360, 368, 369, 362), (380, 373, 375, 381), (381, 375, 379, 382), (382, 379, 377, 383), (383, 377, 373, 380), (374, 378, 376, 372), (379, 375, 373, 377), (376, 383, 380, 372), (378, 382, 383, 376), (374, 381, 382, 378), (372, 380, 381, 374), (390, 391, 389, 388), (384, 385, 387, 386), (391, 390, 394, 395), (401, 402, 395, 394), (387, 385, 398, 399, 393, 389, 391, 395, 402, 403), (388, 389, 393, 392), (384, 386, 400, 401, 394, 390, 388, 392, 396, 397), (386, 387, 403, 400), (397, 398, 385, 384), (398, 397, 396, 399), (400, 403, 402, 401), (399, 396, 392, 393), (411, 410, 404, 405), (407, 411, 412), (412, 409, 407), (409, 412, 405), (411, 405, 412), (408, 406, 407, 409), (410, 411, 407, 406), (409, 405, 404, 408), (422, 423, 417, 416), (416, 417, 421, 420), (424, 425, 419, 418), (418, 419, 415, 414), (422, 424, 418, 414), (425, 423, 415, 419), (421, 417, 423, 425), (416, 420, 424, 422), (420, 421, 425, 424), (414, 415, 423, 422), (432, 433, 431, 430), (426, 427, 429, 428), (433, 432, 436, 437), (443, 444, 437, 436), (429, 427, 440, 441, 435, 431, 433, 437, 444, 445), (430, 431, 435, 434), (426, 428, 442, 443, 436, 432, 430, 434, 438, 439), (428, 429, 445, 442), (439, 440, 427, 426), (440, 439, 438, 441), (442, 445, 444, 443), (441, 438, 434, 435), (453, 452, 446, 447), (449, 453, 454), (454, 451, 449), (451, 454, 447), (453, 447, 454), (450, 448, 449, 451), (452, 453, 449, 448), (451, 447, 446, 450), (464, 465, 459, 458), (458, 459, 463, 462), (466, 467, 461, 460), (460, 461, 457, 456), (464, 466, 460, 456), (467, 465, 457, 461), (463, 459, 465, 467), (458, 462, 466, 464), (462, 463, 467, 466), (456, 457, 465, 464), (474, 475, 473, 472), (468, 469, 471, 470), (475, 474, 478, 479), (485, 486, 479, 478), (471, 469, 482, 483, 477, 473, 475, 479, 486, 487), (472, 473, 477, 476), (468, 470, 484, 485, 478, 474, 472, 476, 480, 481), (470, 471, 487, 484), (481, 482, 469, 468), (482, 481, 480, 483), (484, 487, 486, 485), (483, 480, 476, 477), (495, 494, 488, 489), (491, 495, 496), (496, 493, 491), (493, 496, 489), (495, 489, 496), (492, 490, 491, 493), (494, 495, 491, 490), (493, 489, 488, 492), (506, 507, 501, 500), (500, 501, 505, 504), (508, 509, 503, 502), (502, 503, 499, 498), (506, 508, 502, 498), (509, 507, 499, 503), (505, 501, 507, 509), (500, 504, 508, 506), (504, 505, 509, 508), (498, 499, 507, 506), (516, 517, 515, 514), (510, 511, 513, 512), (517, 516, 520, 521), (527, 528, 521, 520), (513, 511, 524, 525, 519, 515, 517, 521, 528, 529), (514, 515, 519, 518), (510, 512, 526, 527, 520, 516, 514, 518, 522, 523), (512, 513, 529, 526), (523, 524, 511, 510), (524, 523, 522, 525), (526, 529, 528, 527), (525, 522, 518, 519), (537, 536, 530, 531), (533, 537, 538), (538, 535, 533), (535, 538, 531), (537, 531, 538), (534, 532, 533, 535), (536, 537, 533, 532), (535, 531, 530, 534), (548, 549, 543, 542), (542, 543, 547, 546), (550, 551, 545, 544), (544, 545, 541, 540), (548, 550, 544, 540), (551, 549, 541, 545), (547, 543, 549, 551), (542, 546, 550, 548), (546, 547, 551, 550), (540, 541, 549, 548), (556, 553, 555, 559), (560, 552, 554, 563), (557, 559, 555, 554), (560, 562, 553, 552), (4, 5, 559, 557), (7, 556, 559, 5), (552, 558, 557, 554), (552, 553, 556, 558), (2, 3, 562, 560), (2, 560, 563, 0), (553, 562, 561, 555), (554, 555, 561, 563)])
me_cube.polygons.foreach_set('use_smooth', [0, 0, 0, 0, 0, 0, 1, 1, 1, 1, 1, 1, 1, 1, 1, 1, 1, 1, 1, 1, 1, 1, 1, 1, 1, 1, 1, 1, 1, 1, 1, 1, 1, 1, 1, 1, 1, 1, 1, 1, 1, 1, 1, 1, 1, 1, 1, 1, 1, 1, 1, 1, 1, 1, 1, 1, 1, 1, 1, 1, 1, 1, 1, 1, 1, 1, 1, 1, 1, 1, 1, 1, 1, 1, 1, 1, 1, 1, 1, 1, 1, 1, 1, 1, 1, 1, 1, 1, 1, 1, 1, 1, 1, 1, 1, 1, 1, 1, 1, 1, 1, 1, 1, 1, 1, 1, 1, 1, 1, 1, 1, 1, 1, 1, 1, 1, 1, 1, 1, 1, 1, 1, 1, 1, 1, 1, 1, 1, 1, 1, 1, 1, 1, 1, 1, 1, 1, 1, 1, 1, 1, 1, 1, 1, 1, 1, 1, 1, 1, 1, 1, 1, 1, 1, 1, 1, 1, 1, 1, 1, 1, 1, 1, 1, 1, 1, 1, 1, 1, 1, 1, 1, 1, 1, 1, 1, 1, 1, 1, 1, 1, 1, 1, 1, 1, 1, 1, 1, 1, 1, 1, 1, 1, 1, 1, 1, 1, 1, 1, 1, 1, 1, 1, 1, 1, 1, 1, 1, 1, 1, 1, 1, 1, 1, 1, 1, 1, 1, 1, 1, 1, 1, 1, 1, 1, 1, 1, 1, 1, 1, 1, 1, 1, 1, 1, 1, 1, 1, 1, 1, 1, 1, 1, 1, 1, 1, 1, 1, 1, 1, 1, 1, 1, 1, 1, 1, 1, 1, 1, 1, 1, 1, 1, 1, 1, 1, 1, 1, 1, 1, 1, 1, 1, 1, 1, 1, 1, 1, 1, 1, 1, 1, 1, 1, 1, 1, 1, 1, 1, 1, 1, 1, 1, 1, 1, 1, 1, 1, 1, 1, 1, 1, 1, 1, 1, 1, 1, 1, 1, 1, 1, 1, 1, 1, 1, 1, 1, 1, 1, 1, 1, 1, 1, 1, 1, 1, 1, 1, 0, 0, 0, 0, 0, 0, 0, 0, 0, 0, 0, 0, 0, 0, 0, 0, 0, 0, 0, 0, 0, 0, 0, 0, 0, 0, 0, 0, 0, 0, 0, 0, 0, 0, 0, 0, 0, 0, 0, 0, 0, 0, 0, 0, 0, 0, 0, 0, 0, 0, 0, 0, 0, 0, 0, 0, 0, 0, 0, 0, 0, 0, 0, 0, 0, 0, 0, 0, 0, 0, 0, 0, 0, 0, 0, 0, 0, 0, 0, 0, 0, 0, 0, 0, 0, 0, 0, 0, 0, 0, 0, 0, 0, 0, 0, 0, 0, 0, 0, 0, 0, 0, 0, 0, 0, 0, 0, 0, 0, 0, 0, 0, 0, 0, 0, 0, 0, 0, 0, 0, 0, 0, 0, 0, 0, 0, 0, 0, 0, 0, 0, 0, 0, 0, 0, 0, 0, 0, 0, 0, 0, 0, 0, 0, 0, 0, 0, 0, 0, 0, 0, 0, 0])
me_cube.polygons.foreach_set('material_index', [1, 1, 1, 1, 1, 1, 1, 1, 1, 1, 1, 1, 1, 1, 1, 1, 1, 1, 1, 1, 1, 1, 1, 1, 1, 1, 1, 1, 1, 1, 1, 1, 1, 1, 1, 1, 1, 1, 1, 0, 0, 0, 0, 0, 1, 0, 0, 0, 1, 0, 0, 0, 1, 0, 0, 0, 1, 0, 0, 0, 1, 0, 0, 0, 1, 0, 0, 0, 1, 0, 0, 0, 1, 0, 0, 0, 1, 0, 0, 0, 1, 0, 0, 0, 1, 0, 0, 0, 1, 0, 0, 0, 1, 0, 0, 0, 1, 0, 0, 0, 1, 0, 0, 0, 1, 0, 0, 0, 1, 0, 0, 0, 1, 0, 0, 0, 1, 0, 0, 0, 1, 0, 0, 0, 1, 0, 0, 0, 1, 0, 0, 0, 1, 0, 0, 0, 1, 0, 0, 0, 1, 0, 0, 0, 1, 0, 0, 0, 1, 0, 0, 0, 1, 0, 0, 0, 1, 0, 0, 0, 0, 1, 1, 0, 0, 0, 0, 1, 0, 1, 0, 1, 0, 1, 0, 1, 0, 1, 0, 1, 0, 1, 0, 1, 0, 1, 0, 1, 0, 1, 0, 1, 0, 1, 0, 1, 0, 1, 0, 1, 0, 1, 0, 1, 0, 1, 0, 1, 0, 1, 0, 1, 0, 1, 0, 1, 0, 1, 0, 1, 0, 1, 0, 1, 0, 1, 0, 1, 0, 1, 1, 0, 0, 0, 0, 0, 0, 0, 0, 0, 0, 0, 0, 0, 0, 0, 0, 0, 0, 0, 0, 0, 0, 0, 0, 0, 0, 0, 0, 0, 0, 0, 0, 0, 2, 1, 1, 1, 1, 1, 1, 1, 1, 1, 1, 1, 1, 1, 1, 1, 1, 1, 1, 1, 1, 1, 1, 1, 1, 1, 1, 1, 1, 1, 1, 1, 3, 2, 2, 2, 2, 2, 2, 2, 2, 2, 2, 2, 2, 2, 2, 2, 2, 2, 2, 2, 2, 2, 2, 2, 2, 2, 2, 2, 2, 2, 2, 2, 0, 1, 1, 1, 1, 1, 1, 1, 1, 1, 1, 1, 1, 1, 1, 1, 1, 1, 1, 1, 1, 1, 1, 1, 1, 1, 1, 1, 1, 1, 1, 1, 1, 1, 1, 1, 1, 1, 1, 1, 1, 4, 4, 4, 4, 4, 4, 4, 4, 4, 4, 1, 1, 1, 1, 1, 1, 1, 1, 1, 1, 1, 1, 1, 1, 1, 1, 1, 1, 1, 1, 4, 4, 4, 4, 4, 4, 4, 4, 4, 4, 1, 1, 1, 1, 1, 1, 1, 1, 1, 1, 1, 1, 1, 1, 1, 1, 1, 1, 1, 1, 4, 4, 4, 4, 4, 4, 4, 4, 4, 4, 1, 1, 1, 1, 1, 1, 1, 1, 1, 1, 1, 1, 1, 1, 1, 1, 1, 1, 1, 1, 4, 4, 4, 4, 4, 4, 4, 4, 4, 4, 1, 1, 1, 1, 1, 1, 1, 1, 1, 1, 1, 1])
_uv = me_cube.uv_layers.new(name='UVMap')
_uv.uv.foreach_set('vector', [0.375, 0.0, 0.625, 0.0, 0.625, 0.25, 0.375, 0.25, 0.375, 0.4375, 0.625, 0.4375, 0.625, 0.5, 0.375, 0.5, 0.375, 0.5, 0.625, 0.5, 0.625, 0.75, 0.375, 0.75, 0.375, 0.9375, 0.625, 0.9375, 0.625, 1.0, 0.375, 1.0, 0.3125, 0.5, 0.375, 0.5, 0.375, 0.75, 0.3125, 0.75, 0.8125, 0.5, 0.875, 0.5, 0.875, 0.75, 0.8125, 0.75, 0.03125, 0.5, 0.03125, 0.9898, 0.0, 0.9898, 0.0, 0.5, 0.9375, 0.5, 0.9375, 0.9898, 0.9062, 0.9898, 0.9062, 0.5, 0.9062, 0.5, 0.9062, 0.9898, 0.875, 0.9898, 0.875, 0.5, 0.875, 0.5, 0.875, 0.9898, 0.8438, 0.9898, 0.8438, 0.5, 0.8438, 0.5, 0.8438, 0.9898, 0.8125, 0.9898, 0.8125, 0.5, 0.8125, 0.5, 0.8125, 0.9898, 0.7812, 0.9898, 0.7812, 0.5, 0.7812, 0.5, 0.7812, 0.9898, 0.75, 0.9898, 0.75, 0.5, 0.75, 0.5, 0.75, 0.9898, 0.7188, 0.9898, 0.7188, 0.5, 0.7188, 0.5, 0.7188, 0.9898, 0.6875, 0.9898, 0.6875, 0.5, 0.6875, 0.5, 0.6875, 0.9898, 0.6562, 0.9898, 0.6562, 0.5, 0.6562, 0.5, 0.6562, 0.9898, 0.625, 0.9898, 0.625, 0.5, 0.625, 0.5, 0.625, 0.9898, 0.5938, 0.9898, 0.5938, 0.5, 0.5938, 0.5, 0.5938, 0.9898, 0.5625, 0.9898, 0.5625, 0.5, 0.5625, 0.5, 0.5625, 0.9898, 0.5312, 0.9898, 0.5312, 0.5, 0.5312, 0.5, 0.5312, 0.9898, 0.5, 0.9898, 0.5, 0.5, 0.5, 0.5, 0.5, 0.9898, 0.4688, 0.9898, 0.4688, 0.5, 0.4688, 0.5, 0.4688, 0.9898, 0.4375, 0.9898, 0.4375, 0.5, 0.4375, 0.5, 0.4375, 0.9898, 0.4063, 0.9898, 0.4062, 0.5, 0.4062, 0.5, 0.4062, 0.9898, 0.375, 0.9898, 0.375, 0.5, 0.375, 0.5, 0.375, 0.9898, 0.3438, 0.9898, 0.3438, 0.5, 0.3438, 0.5, 0.3438, 0.9898, 0.3125, 0.9898, 0.3125, 0.5, 0.3125, 0.5, 0.3125, 0.9898, 0.2813, 0.9898, 0.2812, 0.5, 0.2812, 0.5, 0.2812, 0.9898, 0.25, 0.9898, 0.25, 0.5, 0.25, 0.5, 0.25, 0.9898, 0.2188, 0.9898, 0.2188, 0.5, 0.2188, 0.5, 0.2188, 0.9898, 0.1875, 0.9898, 0.1875, 0.5, 0.1875, 0.5, 0.1875, 0.9898, 0.1562, 0.9898, 0.1562, 0.5, 0.1562, 0.5, 0.1562, 0.9898, 0.125, 0.9898, 0.125, 0.5, 0.125, 0.5, 0.125, 0.9898, 0.09375, 0.9898, 0.09375, 0.5, 0.09375, 0.5, 0.09375, 0.9898, 0.0625, 0.9898, 0.0625, 0.5, 0.0625, 0.5, 0.0625, 0.9898, 0.03125, 0.9898, 0.03125, 0.5, 1.0, 0.5, 1.0, 0.9898, 0.9688, 0.9898, 0.9688, 0.5, 0.9688, 0.5, 0.9688, 0.9898, 0.9375, 0.9898, 0.9375, 0.5, 0.7188, 0.5, 0.6875, 0.5, 0.6875, 0.5, 0.7188, 0.5, 0.3225, 0.4374, 0.2938, 0.4461, 0.2694, 0.3475, 0.288, 0.3418, 0.971, 0.9959, 0.9977, 0.9959, 0.9964, 0.9986, 0.9724, 0.9986, 0.2453, 0.4509, 0.2154, 0.4479, 0.2306, 0.3475, 0.25, 0.3494, 0.2694, 0.3475, 0.25, 0.3494, 0.25, 0.2622, 0.2524, 0.262, 0.3577, 0.4196, 0.3312, 0.4338, 0.288, 0.3418, 0.3052, 0.3326, 0.9062, 0.9898, 0.9375, 0.9898, 0.9365, 0.9932, 0.9072, 0.9932, 0.9398, 0.9959, 0.9665, 0.9959, 0.9651, 0.9986, 0.9411, 0.9986, 0.288, 0.3418, 0.2694, 0.3475, 0.2524, 0.262, 0.2547, 0.2613, 0.3887, 0.3954, 0.3655, 0.4144, 0.3052, 0.3326, 0.3203, 0.3203, 0.875, 0.9898, 0.9062, 0.9898, 0.9053, 0.9932, 0.876, 0.9932, 0.9085, 0.9959, 0.9352, 0.9959, 0.9339, 0.9986, 0.9099, 0.9986, 0.3052, 0.3326, 0.288, 0.3418, 0.2547, 0.2613, 0.2568, 0.2602, 0.4144, 0.3655, 0.3954, 0.3887, 0.3203, 0.3203, 0.3326, 0.3052, 0.8438, 0.9898, 0.875, 0.9898, 0.874, 0.9932, 0.8447, 0.9932, 0.8773, 0.9959, 0.904, 0.9959, 0.9026, 0.9986, 0.8786, 0.9986, 0.3203, 0.3203, 0.3052, 0.3326, 0.2568, 0.2602, 0.2586, 0.2586, 0.4338, 0.3312, 0.4196, 0.3577, 0.3326, 0.3052, 0.3418, 0.288, 0.8125, 0.9898, 0.8438, 0.9898, 0.8428, 0.9932, 0.8135, 0.9932, 0.846, 0.9959, 0.8727, 0.9959, 0.8714, 0.9986, 0.8474, 0.9986, 0.3326, 0.3052, 0.3203, 0.3203, 0.2586, 0.2586, 0.2602, 0.2568, 0.4461, 0.2938, 0.4374, 0.3225, 0.3418, 0.288, 0.3475, 0.2694, 0.7812, 0.9898, 0.8125, 0.9898, 0.8115, 0.9932, 0.7822, 0.9932, 0.8148, 0.9959, 0.8415, 0.9959, 0.8401, 0.9986, 0.8161, 0.9986, 0.3418, 0.288, 0.3326, 0.3052, 0.2602, 0.2568, 0.2613, 0.2547, 0.4509, 0.2547, 0.4479, 0.2846, 0.3475, 0.2694, 0.3494, 0.25, 0.75, 0.9898, 0.7812, 0.9898, 0.7803, 0.9932, 0.751, 0.9932, 0.7835, 0.9959, 0.8102, 0.9959, 0.8089, 0.9986, 0.7849, 0.9986, 0.3475, 0.2694, 0.3418, 0.288, 0.2613, 0.2547, 0.262, 0.2524, 0.4479, 0.2154, 0.4509, 0.2453, 0.3494, 0.25, 0.3475, 0.2306, 0.7188, 0.9898, 0.75, 0.9898, 0.749, 0.9932, 0.7197, 0.9932, 0.7523, 0.9959, 0.779, 0.9959, 0.7776, 0.9986, 0.7536, 0.9986, 0.3494, 0.25, 0.3475, 0.2694, 0.262, 0.2524, 0.2622, 0.25, 0.4374, 0.1775, 0.4461, 0.2062, 0.3475, 0.2306, 0.3418, 0.212, 0.6875, 0.9898, 0.7188, 0.9898, 0.7178, 0.9932, 0.6885, 0.9932, 0.721, 0.9959, 0.7477, 0.9959, 0.7464, 0.9986, 0.7224, 0.9986, 0.3475, 0.2306, 0.3494, 0.25, 0.2622, 0.25, 0.262, 0.2476, 0.4196, 0.1423, 0.4338, 0.1688, 0.3418, 0.212, 0.3326, 0.1948, 0.6562, 0.9898, 0.6875, 0.9898, 0.6865, 0.9932, 0.6572, 0.9932, 0.6898, 0.9959, 0.7165, 0.9959, 0.7151, 0.9986, 0.6911, 0.9986, 0.3418, 0.212, 0.3475, 0.2306, 0.262, 0.2476, 0.2613, 0.2453, 0.3954, 0.1113, 0.4144, 0.1345, 0.3326, 0.1948, 0.3203, 0.1797, 0.625, 0.9898, 0.6562, 0.9898, 0.6553, 0.9932, 0.626, 0.9932, 0.6585, 0.9959, 0.6852, 0.9959, 0.6839, 0.9986, 0.6599, 0.9986, 0.3326, 0.1948, 0.3418, 0.212, 0.2613, 0.2453, 0.2602, 0.2432, 0.3655, 0.08561, 0.3887, 0.1046, 0.3203, 0.1797, 0.3052, 0.1674, 0.5938, 0.9898, 0.625, 0.9898, 0.624, 0.9932, 0.5947, 0.9932, 0.6273, 0.9959, 0.654, 0.9959, 0.6526, 0.9986, 0.6286, 0.9986, 0.3203, 0.1797, 0.3326, 0.1948, 0.2602, 0.2432, 0.2586, 0.2414, 0.3312, 0.06623, 0.3577, 0.08037, 0.3052, 0.1674, 0.288, 0.1582, 0.5625, 0.9898, 0.5938, 0.9898, 0.5928, 0.9932, 0.5635, 0.9932, 0.596, 0.9959, 0.6227, 0.9959, 0.6214, 0.9986, 0.5974, 0.9986, 0.3052, 0.1674, 0.3203, 0.1797, 0.2586, 0.2414, 0.2568, 0.2398, 0.2938, 0.05392, 0.3225, 0.06262, 0.288, 0.1582, 0.2694, 0.1525, 0.5312, 0.9898, 0.5625, 0.9898, 0.5615, 0.9932, 0.5322, 0.9932, 0.5648, 0.9959, 0.5915, 0.9959, 0.5901, 0.9986, 0.5661, 0.9986, 0.288, 0.1582, 0.3052, 0.1674, 0.2568, 0.2398, 0.2547, 0.2387, 0.2547, 0.04914, 0.2846, 0.05208, 0.2694, 0.1525, 0.25, 0.1506, 0.5, 0.9898, 0.5312, 0.9898, 0.5303, 0.9932, 0.501, 0.9932, 0.5335, 0.9959, 0.5602, 0.9959, 0.5589, 0.9986, 0.5349, 0.9986, 0.2694, 0.1525, 0.288, 0.1582, 0.2547, 0.2387, 0.2524, 0.238, 0.2154, 0.05208, 0.2453, 0.04914, 0.25, 0.1506, 0.2306, 0.1525, 0.4688, 0.9898, 0.5, 0.9898, 0.499, 0.9932, 0.4697, 0.9932, 0.5023, 0.9959, 0.529, 0.9959, 0.5276, 0.9986, 0.5036, 0.9986, 0.25, 0.1506, 0.2694, 0.1525, 0.2524, 0.238, 0.25, 0.2378, 0.1775, 0.06262, 0.2062, 0.05392, 0.2306, 0.1525, 0.212, 0.1582, 0.4375, 0.9898, 0.4688, 0.9898, 0.4678, 0.9932, 0.4385, 0.9932, 0.471, 0.9959, 0.4977, 0.9959, 0.4964, 0.9986, 0.4724, 0.9986, 0.2306, 0.1525, 0.25, 0.1506, 0.25, 0.2378, 0.2476, 0.238, 0.1423, 0.08037, 0.1688, 0.06623, 0.212, 0.1582, 0.1948, 0.1674, 0.4063, 0.9898, 0.4375, 0.9898, 0.4365, 0.9932, 0.4072, 0.9932, 0.4398, 0.9959, 0.4665, 0.9959, 0.4651, 0.9986, 0.4411, 0.9986, 0.212, 0.1582, 0.2306, 0.1525, 0.2476, 0.238, 0.2453, 0.2387, 0.1113, 0.1046, 0.1345, 0.08561, 0.1948, 0.1674, 0.1797, 0.1797, 0.375, 0.9898, 0.4062, 0.9898, 0.4053, 0.9932, 0.376, 0.9932, 0.4085, 0.9959, 0.4352, 0.9959, 0.4339, 0.9986, 0.4099, 0.9986, 0.1948, 0.1674, 0.212, 0.1582, 0.2453, 0.2387, 0.2432, 0.2398, 0.08561, 0.1345, 0.1046, 0.1113, 0.1797, 0.1797, 0.1674, 0.1948, 0.3438, 0.9898, 0.375, 0.9898, 0.374, 0.9932, 0.3447, 0.9932, 0.3773, 0.9959, 0.404, 0.9959, 0.4026, 0.9986, 0.3786, 0.9986, 0.1797, 0.1797, 0.1948, 0.1674, 0.2432, 0.2398, 0.2414, 0.2414, 0.06623, 0.1688, 0.08037, 0.1423, 0.1674, 0.1948, 0.1582, 0.212, 0.3125, 0.9898, 0.3438, 0.9898, 0.3428, 0.9932, 0.3135, 0.9932, 0.346, 0.9959, 0.3727, 0.9959, 0.3714, 0.9986, 0.3474, 0.9986, 0.1674, 0.1948, 0.1797, 0.1797, 0.2414, 0.2414, 0.2398, 0.2432, 0.05392, 0.2062, 0.06262, 0.1775, 0.1582, 0.212, 0.1525, 0.2306, 0.2813, 0.9898, 0.3125, 0.9898, 0.3115, 0.9932, 0.2822, 0.9932, 0.3148, 0.9959, 0.3415, 0.9959, 0.3401, 0.9986, 0.3161, 0.9986, 0.1582, 0.212, 0.1674, 0.1948, 0.2398, 0.2432, 0.2387, 0.2453, 0.04914, 0.2453, 0.05208, 0.2154, 0.1525, 0.2306, 0.1506, 0.25, 0.25, 0.9898, 0.2812, 0.9898, 0.2803, 0.9932, 0.251, 0.9932, 0.2835, 0.9959, 0.3102, 0.9959, 0.3089, 0.9986, 0.2849, 0.9986, 0.1525, 0.2306, 0.1582, 0.212, 0.2387, 0.2453, 0.238, 0.2476, 0.05208, 0.2846, 0.04914, 0.2547, 0.1506, 0.25, 0.1525, 0.2694, 0.2188, 0.9898, 0.25, 0.9898, 0.249, 0.9932, 0.2197, 0.9932, 0.2523, 0.9959, 0.279, 0.9959, 0.2776, 0.9986, 0.2536, 0.9986, 0.1506, 0.25, 0.1525, 0.2306, 0.238, 0.2476, 0.2378, 0.25, 0.06262, 0.3225, 0.05392, 0.2938, 0.1525, 0.2694, 0.1582, 0.288, 0.1875, 0.9898, 0.2188, 0.9898, 0.2178, 0.9932, 0.1885, 0.9932, 0.221, 0.9959, 0.2477, 0.9959, 0.2464, 0.9986, 0.2224, 0.9986, 0.1525, 0.2694, 0.1506, 0.25, 0.2378, 0.25, 0.238, 0.2524, 0.08037, 0.3577, 0.06623, 0.3312, 0.1582, 0.288, 0.1674, 0.3052, 0.1562, 0.9898, 0.1875, 0.9898, 0.1865, 0.9932, 0.1572, 0.9932, 0.1898, 0.9959, 0.2165, 0.9959, 0.2151, 0.9986, 0.1911, 0.9986, 0.1582, 0.288, 0.1525, 0.2694, 0.238, 0.2524, 0.2387, 0.2547, 0.1046, 0.3887, 0.08561, 0.3655, 0.1674, 0.3052, 0.1797, 0.3203, 0.125, 0.9898, 0.1562, 0.9898, 0.1553, 0.9932, 0.126, 0.9932, 0.1585, 0.9959, 0.1852, 0.9959, 0.1839, 0.9986, 0.1599, 0.9986, 0.1674, 0.3052, 0.1582, 0.288, 0.2387, 0.2547, 0.2398, 0.2568, 0.1345, 0.4144, 0.1113, 0.3954, 0.1797, 0.3203, 0.1948, 0.3326, 0.09375, 0.9898, 0.125, 0.9898, 0.124, 0.9932, 0.09474, 0.9932, 0.1273, 0.9959, 0.154, 0.9959, 0.1526, 0.9986, 0.1286, 0.9986, 0.1797, 0.3203, 0.1674, 0.3052, 0.2398, 0.2568, 0.2414, 0.2586, 0.1688, 0.4338, 0.1423, 0.4196, 0.1948, 0.3326, 0.212, 0.3418, 0.0625, 0.9898, 0.09375, 0.9898, 0.09276, 0.9932, 0.06349, 0.9932, 0.09602, 0.9959, 0.1227, 0.9959, 0.1214, 0.9986, 0.09739, 0.9986, 0.1948, 0.3326, 0.1797, 0.3203, 0.2414, 0.2586, 0.2432, 0.2602, 0.2062, 0.4461, 0.1775, 0.4374, 0.212, 0.3418, 0.2306, 0.3475, 0.03125, 0.9898, 0.0625, 0.9898, 0.06151, 0.9932, 0.03224, 0.9932, 0.06477, 0.9959, 0.09148, 0.9959, 0.09011, 0.9986, 0.06614, 0.9986, 0.212, 0.3418, 0.1948, 0.3326, 0.2432, 0.2602, 0.2453, 0.2613, 0.03352, 0.9959, 0.06023, 0.9959, 0.05886, 0.9986, 0.03489, 0.9986, 0.2306, 0.3475, 0.212, 0.3418, 0.2453, 0.2613, 0.2476, 0.262, 0.9688, 0.9898, 1.0, 0.9898, 0.999, 0.9932, 0.9697, 0.9932, 0.9375, 0.9898, 0.9688, 0.9898, 0.9678, 0.9932, 0.9385, 0.9932, 0.00227, 0.9959, 0.02898, 0.9959, 0.02761, 0.9986, 0.003641, 0.9986, 0.25, 0.3494, 0.2306, 0.3475, 0.2476, 0.262, 0.25, 0.2622, 0.2524, 0.262, 0.25, 0.2622, 0.2476, 0.262, 0.2453, 0.2613, 0.2432, 0.2602, 0.2414, 0.2586, 0.2398, 0.2568, 0.2387, 0.2547, 0.238, 0.2524, 0.2378, 0.25, 0.238, 0.2476, 0.2387, 0.2453, 0.2398, 0.2432, 0.2414, 0.2414, 0.2432, 0.2398, 0.2453, 0.2387, 0.2476, 0.238, 0.25, 0.2378, 0.2524, 0.238, 0.2547, 0.2387, 0.2568, 0.2398, 0.2586, 0.2414, 0.2602, 0.2432, 0.2613, 0.2453, 0.262, 0.2476, 0.2622, 0.25, 0.262, 0.2524, 0.2613, 0.2547, 0.2602, 0.2568, 0.2586, 0.2586, 0.2568, 0.2602, 0.2547, 0.2613, 0.9977, 0.9959, 0.971, 0.9959, 0.9702, 0.9937, 0.9986, 0.9937, 0.9986, 0.9937, 0.9702, 0.9937, 0.9697, 0.9932, 0.999, 0.9932, 0.9665, 0.9959, 0.9398, 0.9959, 0.9389, 0.9937, 0.9673, 0.9937, 0.9673, 0.9937, 0.9389, 0.9937, 0.9385, 0.9932, 0.9678, 0.9932, 0.9352, 0.9959, 0.9085, 0.9959, 0.9077, 0.9937, 0.9361, 0.9937, 0.9361, 0.9937, 0.9077, 0.9937, 0.9072, 0.9932, 0.9365, 0.9932, 0.904, 0.9959, 0.8773, 0.9959, 0.8764, 0.9937, 0.9048, 0.9937, 0.9048, 0.9937, 0.8764, 0.9937, 0.876, 0.9932, 0.9053, 0.9932, 0.8727, 0.9959, 0.846, 0.9959, 0.8452, 0.9937, 0.8736, 0.9937, 0.8736, 0.9937, 0.8452, 0.9937, 0.8447, 0.9932, 0.874, 0.9932, 0.8415, 0.9959, 0.8148, 0.9959, 0.8139, 0.9937, 0.8423, 0.9937, 0.8423, 0.9937, 0.8139, 0.9937, 0.8135, 0.9932, 0.8428, 0.9932, 0.8102, 0.9959, 0.7835, 0.9959, 0.7827, 0.9937, 0.8111, 0.9937, 0.8111, 0.9937, 0.7827, 0.9937, 0.7822, 0.9932, 0.8115, 0.9932, 0.779, 0.9959, 0.7523, 0.9959, 0.7514, 0.9937, 0.7798, 0.9937, 0.7798, 0.9937, 0.7514, 0.9937, 0.751, 0.9932, 0.7803, 0.9932, 0.7477, 0.9959, 0.721, 0.9959, 0.7202, 0.9937, 0.7486, 0.9937, 0.7486, 0.9937, 0.7202, 0.9937, 0.7197, 0.9932, 0.749, 0.9932, 0.7165, 0.9959, 0.6898, 0.9959, 0.6889, 0.9937, 0.7173, 0.9937, 0.7173, 0.9937, 0.6889, 0.9937, 0.6885, 0.9932, 0.7178, 0.9932, 0.6852, 0.9959, 0.6585, 0.9959, 0.6577, 0.9937, 0.6861, 0.9937, 0.6861, 0.9937, 0.6577, 0.9937, 0.6572, 0.9932, 0.6865, 0.9932, 0.654, 0.9959, 0.6273, 0.9959, 0.6264, 0.9937, 0.6548, 0.9937, 0.6548, 0.9937, 0.6264, 0.9937, 0.626, 0.9932, 0.6553, 0.9932, 0.6227, 0.9959, 0.596, 0.9959, 0.5952, 0.9937, 0.6236, 0.9937, 0.6236, 0.9937, 0.5952, 0.9937, 0.5947, 0.9932, 0.624, 0.9932, 0.5915, 0.9959, 0.5648, 0.9959, 0.5639, 0.9937, 0.5923, 0.9937, 0.5923, 0.9937, 0.5639, 0.9937, 0.5635, 0.9932, 0.5928, 0.9932, 0.5602, 0.9959, 0.5335, 0.9959, 0.5327, 0.9937, 0.5611, 0.9937, 0.5611, 0.9937, 0.5327, 0.9937, 0.5322, 0.9932, 0.5615, 0.9932, 0.529, 0.9959, 0.5023, 0.9959, 0.5014, 0.9937, 0.5298, 0.9937, 0.5298, 0.9937, 0.5014, 0.9937, 0.501, 0.9932, 0.5303, 0.9932, 0.4977, 0.9959, 0.471, 0.9959, 0.4702, 0.9937, 0.4986, 0.9937, 0.4986, 0.9937, 0.4702, 0.9937, 0.4697, 0.9932, 0.499, 0.9932, 0.4665, 0.9959, 0.4398, 0.9959, 0.4389, 0.9937, 0.4673, 0.9937, 0.4673, 0.9937, 0.4389, 0.9937, 0.4385, 0.9932, 0.4678, 0.9932, 0.4352, 0.9959, 0.4085, 0.9959, 0.4077, 0.9937, 0.4361, 0.9937, 0.4361, 0.9937, 0.4077, 0.9937, 0.4072, 0.9932, 0.4365, 0.9932, 0.404, 0.9959, 0.3773, 0.9959, 0.3764, 0.9937, 0.4048, 0.9937, 0.4048, 0.9937, 0.3764, 0.9937, 0.376, 0.9932, 0.4053, 0.9932, 0.3727, 0.9959, 0.346, 0.9959, 0.3452, 0.9937, 0.3736, 0.9937, 0.3736, 0.9937, 0.3452, 0.9937, 0.3447, 0.9932, 0.374, 0.9932, 0.3415, 0.9959, 0.3148, 0.9959, 0.3139, 0.9937, 0.3423, 0.9937, 0.3423, 0.9937, 0.3139, 0.9937, 0.3135, 0.9932, 0.3428, 0.9932, 0.3102, 0.9959, 0.2835, 0.9959, 0.2827, 0.9937, 0.3111, 0.9937, 0.3111, 0.9937, 0.2827, 0.9937, 0.2822, 0.9932, 0.3115, 0.9932, 0.279, 0.9959, 0.2523, 0.9959, 0.2514, 0.9937, 0.2798, 0.9937, 0.2798, 0.9937, 0.2514, 0.9937, 0.251, 0.9932, 0.2803, 0.9932, 0.2477, 0.9959, 0.221, 0.9959, 0.2202, 0.9937, 0.2486, 0.9937, 0.2486, 0.9937, 0.2202, 0.9937, 0.2197, 0.9932, 0.249, 0.9932, 0.2165, 0.9959, 0.1898, 0.9959, 0.1889, 0.9937, 0.2173, 0.9937, 0.2173, 0.9937, 0.1889, 0.9937, 0.1885, 0.9932, 0.2178, 0.9932, 0.1852, 0.9959, 0.1585, 0.9959, 0.1577, 0.9937, 0.1861, 0.9937, 0.1861, 0.9937, 0.1577, 0.9937, 0.1572, 0.9932, 0.1865, 0.9932, 0.154, 0.9959, 0.1273, 0.9959, 0.1264, 0.9937, 0.1548, 0.9937, 0.1548, 0.9937, 0.1264, 0.9937, 0.126, 0.9932, 0.1553, 0.9932, 0.1227, 0.9959, 0.09602, 0.9959, 0.09517, 0.9937, 0.1236, 0.9937, 0.1236, 0.9937, 0.09517, 0.9937, 0.09474, 0.9932, 0.124, 0.9932, 0.09148, 0.9959, 0.06477, 0.9959, 0.06392, 0.9937, 0.09233, 0.9937, 0.09233, 0.9937, 0.06392, 0.9937, 0.06349, 0.9932, 0.09276, 0.9932, 0.06023, 0.9959, 0.03352, 0.9959, 0.03267, 0.9937, 0.06108, 0.9937, 0.06108, 0.9937, 0.03267, 0.9937, 0.03224, 0.9932, 0.06151, 0.9932, 0.02898, 0.9959, 0.00227, 0.9959, 0.001423, 0.9937, 0.02983, 0.9937, 0.02983, 0.9937, 0.001423, 0.9937, 0.0009917, 0.9932, 0.03026, 0.9932, 0.0, 0.9898, 0.03125, 0.9898, 0.03026, 0.9932, 0.0009917, 0.9932, 0.2547, 0.4509, 0.2846, 0.4479, 0.2903, 0.486, 0.2565, 0.4894, 0.2938, 0.4461, 0.3225, 0.4374, 0.3356, 0.4736, 0.3031, 0.4835, 0.3312, 0.4338, 0.3577, 0.4196, 0.3776, 0.4526, 0.3476, 0.4686, 0.3655, 0.4144, 0.3887, 0.3954, 0.4147, 0.4239, 0.3884, 0.4454, 0.3954, 0.3887, 0.4144, 0.3655, 0.4454, 0.3884, 0.4239, 0.4147, 0.4196, 0.3577, 0.4338, 0.3312, 0.4686, 0.3476, 0.4526, 0.3776, 0.4374, 0.3225, 0.4461, 0.2938, 0.4835, 0.3031, 0.4736, 0.3356, 0.4479, 0.2846, 0.4509, 0.2547, 0.4894, 0.2565, 0.486, 0.2903, 0.4509, 0.2453, 0.4479, 0.2154, 0.486, 0.2097, 0.4894, 0.2435, 0.4461, 0.2062, 0.4374, 0.1775, 0.4736, 0.1644, 0.4835, 0.1969, 0.4338, 0.1688, 0.4196, 0.1423, 0.4526, 0.1224, 0.4686, 0.1524, 0.4144, 0.1345, 0.3954, 0.1113, 0.4239, 0.08535, 0.4454, 0.1116, 0.3887, 0.1046, 0.3655, 0.08561, 0.3884, 0.0546, 0.4147, 0.07615, 0.3577, 0.08037, 0.3312, 0.06623, 0.3476, 0.03135, 0.3776, 0.04736, 0.3225, 0.06262, 0.2938, 0.05392, 0.3031, 0.01651, 0.3356, 0.02637, 0.2846, 0.05208, 0.2547, 0.04914, 0.2565, 0.01064, 0.2903, 0.01397, 0.2453, 0.04914, 0.2154, 0.05208, 0.2097, 0.01397, 0.2435, 0.01064, 0.2062, 0.05392, 0.1775, 0.06262, 0.1644, 0.02637, 0.1969, 0.01651, 0.1688, 0.06623, 0.1423, 0.08037, 0.1224, 0.04736, 0.1524, 0.03135, 0.1345, 0.08561, 0.1113, 0.1046, 0.08535, 0.07615, 0.1116, 0.0546, 0.1046, 0.1113, 0.08561, 0.1345, 0.0546, 0.1116, 0.07615, 0.08535, 0.08037, 0.1423, 0.06623, 0.1688, 0.03135, 0.1524, 0.04736, 0.1224, 0.06262, 0.1775, 0.05392, 0.2062, 0.01651, 0.1969, 0.02637, 0.1644, 0.05208, 0.2154, 0.04914, 0.2453, 0.01064, 0.2435, 0.01397, 0.2097, 0.04914, 0.2547, 0.05208, 0.2846, 0.01397, 0.2903, 0.01064, 0.2565, 0.05392, 0.2938, 0.06262, 0.3225, 0.02637, 0.3356, 0.01651, 0.3031, 0.06623, 0.3312, 0.08037, 0.3577, 0.04736, 0.3776, 0.03135, 0.3476, 0.08561, 0.3655, 0.1046, 0.3887, 0.07615, 0.4147, 0.0546, 0.3884, 0.1113, 0.3954, 0.1345, 0.4144, 0.1116, 0.4454, 0.08535, 0.4239, 0.1423, 0.4196, 0.1688, 0.4338, 0.1524, 0.4686, 0.1224, 0.4526, 0.1775, 0.4374, 0.2062, 0.4461, 0.1969, 0.4835, 0.1644, 0.4736, 0.2154, 0.4479, 0.2453, 0.4509, 0.2435, 0.4894, 0.2097, 0.486, 0.2846, 0.4479, 0.2547, 0.4509, 0.25, 0.3494, 0.2694, 0.3475, 0.9688, 0.5, 0.9375, 0.5, 0.9375, 0.5, 0.9688, 0.5, 0.2812, 0.5, 0.25, 0.5, 0.25, 0.5, 0.2812, 0.5, 0.6875, 0.5, 0.6562, 0.5, 0.6562, 0.5, 0.6875, 0.5, 0.25, 0.5, 0.2188, 0.5, 0.2188, 0.5, 0.25, 0.5, 0.6562, 0.5, 0.625, 0.5, 0.625, 0.5, 0.6562, 0.5, 0.2188, 0.5, 0.1875, 0.5, 0.1875, 0.5, 0.2188, 0.5, 0.625, 0.5, 0.5938, 0.5, 0.5938, 0.5, 0.625, 0.5, 0.1875, 0.5, 0.1562, 0.5, 0.1562, 0.5, 0.1875, 0.5, 0.5938, 0.5, 0.5625, 0.5, 0.5625, 0.5, 0.5938, 0.5, 1.0, 0.5, 0.9688, 0.5, 0.9688, 0.5, 1.0, 0.5, 0.1562, 0.5, 0.125, 0.5, 0.125, 0.5, 0.1562, 0.5, 0.5625, 0.5, 0.5312, 0.5, 0.5312, 0.5, 0.5625, 0.5, 0.9688, 0.5, 0.9375, 0.5, 0.9375, 0.5, 0.9688, 0.5, 0.125, 0.5, 0.09375, 0.5, 0.09375, 0.5, 0.125, 0.5, 0.5312, 0.5, 0.5, 0.5, 0.5, 0.5, 0.5312, 0.5, 0.9375, 0.5, 0.9062, 0.5, 0.9062, 0.5, 0.9375, 0.5, 0.09375, 0.5, 0.0625, 0.5, 0.0625, 0.5, 0.09375, 0.5, 0.5, 0.5, 0.4688, 0.5, 0.4688, 0.5, 0.5, 0.5, 0.9062, 0.5, 0.875, 0.5, 0.875, 0.5, 0.9062, 0.5, 0.0625, 0.5, 0.03125, 0.5, 0.03125, 0.5, 0.0625, 0.5, 0.4688, 0.5, 0.4375, 0.5, 0.4375, 0.5, 0.4688, 0.5, 0.875, 0.5, 0.8438, 0.5, 0.8438, 0.5, 0.875, 0.5, 0.03125, 0.5, 0.0, 0.5, 0.0, 0.5, 0.03125, 0.5, 0.4375, 0.5, 0.4062, 0.5, 0.4062, 0.5, 0.4375, 0.5, 0.8438, 0.5, 0.8125, 0.5, 0.8125, 0.5, 0.8438, 0.5, 0.4062, 0.5, 0.375, 0.5, 0.375, 0.5, 0.4062, 0.5, 0.8125, 0.5, 0.7812, 0.5, 0.7812, 0.5, 0.8125, 0.5, 0.375, 0.5, 0.3438, 0.5, 0.3438, 0.5, 0.375, 0.5, 0.7812, 0.5, 0.75, 0.5, 0.75, 0.5, 0.7812, 0.5, 0.3438, 0.5, 0.3125, 0.5, 0.3125, 0.5, 0.3438, 0.5, 0.75, 0.5, 0.7188, 0.5, 0.7188, 0.5, 0.75, 0.5, 0.3125, 0.5, 0.2812, 0.5, 0.2812, 0.5, 0.3125, 0.5, 0.75, 0.49, 0.7968, 0.4854, 0.8418, 0.4717, 0.8833, 0.4496, 0.9197, 0.4197, 0.9496, 0.3833, 0.9717, 0.3418, 0.9854, 0.2968, 0.99, 0.25, 0.9854, 0.2032, 0.9717, 0.1582, 0.9496, 0.1167, 0.9197, 0.08029, 0.8833, 0.05045, 0.8418, 0.02827, 0.7968, 0.01461, 0.75, 0.01, 0.7032, 0.01461, 0.6582, 0.02827, 0.6167, 0.05045, 0.5803, 0.08029, 0.5504, 0.1167, 0.5283, 0.1582, 0.5146, 0.2032, 0.51, 0.25, 0.5146, 0.2968, 0.5283, 0.3418, 0.5504, 0.3833, 0.5803, 0.4197, 0.6167, 0.4496, 0.6582, 0.4717, 0.7032, 0.4854, 0.125, 0.5, 0.09375, 0.5, 0.09375, 0.5, 0.125, 0.5, 0.5312, 0.5, 0.5, 0.5, 0.5, 0.5, 0.5312, 0.5, 0.9375, 0.5, 0.9062, 0.5, 0.9062, 0.5, 0.9375, 0.5, 0.09375, 0.5, 0.0625, 0.5, 0.0625, 0.5, 0.09375, 0.5, 0.5, 0.5, 0.4688, 0.5, 0.4688, 0.5, 0.5, 0.5, 0.9062, 0.5, 0.875, 0.5, 0.875, 0.5, 0.9062, 0.5, 0.0625, 0.5, 0.03125, 0.5, 0.03125, 0.5, 0.0625, 0.5, 0.4688, 0.5, 0.4375, 0.5, 0.4375, 0.5, 0.4688, 0.5, 0.875, 0.5, 0.8438, 0.5, 0.8438, 0.5, 0.875, 0.5, 0.03125, 0.5, 0.0, 0.5, 0.0, 0.5, 0.03125, 0.5, 0.4375, 0.5, 0.4062, 0.5, 0.4062, 0.5, 0.4375, 0.5, 0.8438, 0.5, 0.8125, 0.5, 0.8125, 0.5, 0.8438, 0.5, 0.4062, 0.5, 0.375, 0.5, 0.375, 0.5, 0.4062, 0.5, 0.8125, 0.5, 0.7812, 0.5, 0.7812, 0.5, 0.8125, 0.5, 0.375, 0.5, 0.3438, 0.5, 0.3438, 0.5, 0.375, 0.5, 0.7812, 0.5, 0.75, 0.5, 0.75, 0.5, 0.7812, 0.5, 0.3438, 0.5, 0.3125, 0.5, 0.3125, 0.5, 0.3438, 0.5, 0.75, 0.5, 0.7188, 0.5, 0.7188, 0.5, 0.75, 0.5, 0.3125, 0.5, 0.2812, 0.5, 0.2812, 0.5, 0.3125, 0.5, 0.7188, 0.5, 0.6875, 0.5, 0.6875, 0.5, 0.7188, 0.5, 0.2812, 0.5, 0.25, 0.5, 0.25, 0.5, 0.2812, 0.5, 0.6875, 0.5, 0.6562, 0.5, 0.6562, 0.5, 0.6875, 0.5, 0.25, 0.5, 0.2188, 0.5, 0.2188, 0.5, 0.25, 0.5, 0.6562, 0.5, 0.625, 0.5, 0.625, 0.5, 0.6562, 0.5, 0.2188, 0.5, 0.1875, 0.5, 0.1875, 0.5, 0.2188, 0.5, 0.625, 0.5, 0.5938, 0.5, 0.5938, 0.5, 0.625, 0.5, 0.1875, 0.5, 0.1562, 0.5, 0.1562, 0.5, 0.1875, 0.5, 0.5938, 0.5, 0.5625, 0.5, 0.5625, 0.5, 0.5938, 0.5, 1.0, 0.5, 0.9688, 0.5, 0.9688, 0.5, 1.0, 0.5, 0.1562, 0.5, 0.125, 0.5, 0.125, 0.5, 0.1562, 0.5, 0.5625, 0.5, 0.5312, 0.5, 0.5312, 0.5, 0.5625, 0.5, 0.0, 0.0, 0.0, 0.0, 0.0, 0.0, 0.0, 0.0, 0.0, 0.0, 0.0, 0.0, 0.0, 0.0, 0.0, 0.0, 0.0, 0.0, 0.0, 0.0, 0.0, 0.0, 0.0, 0.0, 0.0, 0.0, 0.0, 0.0, 0.0, 0.0, 0.0, 0.0, 0.0, 0.0, 0.0, 0.0, 0.0, 0.0, 0.0, 0.0, 0.0, 0.0, 0.0, 0.0, 0.0, 0.0, 0.0, 0.0, 0.0, 0.0, 0.0, 0.0, 0.0, 0.0, 0.0, 0.0, 0.0, 0.0, 0.0, 0.0, 0.0, 0.0, 0.0, 0.0, 0.5, 0.0, 0.625, 0.0, 0.625, 0.25, 0.5, 0.25, 0.5, 0.25, 0.625, 0.25, 0.625, 0.5, 0.5, 0.5, 0.5, 0.5, 0.625, 0.5, 0.625, 0.75, 0.5, 0.75, 0.5, 0.75, 0.625, 0.75, 0.625, 1.0, 0.5, 1.0, 0.125, 0.5, 0.375, 0.5, 0.375, 0.75, 0.125, 0.75, 0.625, 0.5, 0.875, 0.5, 0.875, 0.75, 0.625, 0.75, 0.375, 0.75, 0.5, 0.75, 0.5, 1.0, 0.375, 1.0, 0.375, 0.5, 0.5, 0.5, 0.5, 0.75, 0.375, 0.75, 0.375, 0.25, 0.5, 0.25, 0.5, 0.5, 0.375, 0.5, 0.375, 0.0, 0.5, 0.0, 0.5, 0.25, 0.375, 0.25, 0.5, 0.0, 0.625, 0.0, 0.625, 0.25, 0.5, 0.25, 0.5, 0.25, 0.625, 0.25, 0.625, 0.5, 0.5, 0.5, 0.5, 0.5, 0.625, 0.5, 0.625, 0.75, 0.5, 0.75, 0.5, 0.75, 0.625, 0.75, 0.625, 1.0, 0.5, 1.0, 0.125, 0.5, 0.375, 0.5, 0.375, 0.75, 0.125, 0.75, 0.625, 0.5, 0.875, 0.5, 0.875, 0.75, 0.625, 0.75, 0.375, 0.75, 0.5, 0.75, 0.5, 1.0, 0.375, 1.0, 0.375, 0.5, 0.5, 0.5, 0.5, 0.75, 0.375, 0.75, 0.375, 0.25, 0.5, 0.25, 0.5, 0.5, 0.375, 0.5, 0.375, 0.0, 0.5, 0.0, 0.5, 0.25, 0.375, 0.25, 0.375, 0.8125, 0.625, 0.8125, 0.625, 0.9375, 0.375, 0.9375, 0.375, 0.25, 0.625, 0.25, 0.625, 0.5, 0.375, 0.5, 0.625, 0.8125, 0.375, 0.8125, 0.375, 0.7742, 0.625, 0.7742, 0.375, 0.7417, 0.625, 0.7417, 0.625, 0.7742, 0.375, 0.7742, 0.625, 0.5, 0.875, 0.5, 0.875, 0.7034, 0.8609, 0.7276, 0.8426, 0.7417, 0.8125, 0.75, 0.6875, 0.75, 0.6574, 0.7417, 0.6391, 0.7276, 0.625, 0.7034, 0.375, 0.0, 0.625, 0.0, 0.625, 0.008265, 0.375, 0.008265, 0.125, 0.5, 0.375, 0.5, 0.375, 0.7034, 0.3609, 0.7276, 0.3426, 0.7417, 0.3125, 0.75, 0.1875, 0.75, 0.1574, 0.7417, 0.1391, 0.7276, 0.125, 0.7034, 0.375, 0.5, 0.625, 0.5, 0.625, 0.7034, 0.375, 0.7034, 0.375, 0.04658, 0.625, 0.04658, 0.625, 0.25, 0.375, 0.25, 0.625, 0.04658, 0.375, 0.04658, 0.375, 0.02238, 0.625, 0.02238, 0.375, 0.7034, 0.625, 0.7034, 0.625, 0.7417, 0.375, 0.7417, 0.625, 0.02238, 0.375, 0.02238, 0.375, 0.008265, 0.625, 0.008265, 0.0, 0.0, 0.0, 0.0, 0.0, 0.0, 0.0, 0.0, 0.0, 0.0, 0.0, 0.0, 0.0, 0.0, 0.0, 0.0, 0.0, 0.0, 0.0, 0.0, 0.0, 0.0, 0.0, 0.0, 0.0, 0.0, 0.0, 0.0, 0.0, 0.0, 0.0, 0.0, 0.0, 0.0, 0.0, 0.0, 0.0, 0.0, 0.0, 0.0, 0.0, 0.0, 0.0, 0.0, 0.0, 0.0, 0.0, 0.0, 0.0, 0.0, 0.0, 0.0, 0.0, 0.0, 0.0, 0.0, 0.375, 0.125, 0.625, 0.125, 0.625, 0.25, 0.375, 0.25, 0.375, 0.25, 0.625, 0.25, 0.625, 0.5, 0.375, 0.5, 0.375, 0.625, 0.625, 0.625, 0.625, 0.75, 0.375, 0.75, 0.375, 0.75, 0.625, 0.75, 0.625, 1.0, 0.375, 1.0, 0.125, 0.625, 0.375, 0.625, 0.375, 0.75, 0.125, 0.75, 0.625, 0.625, 0.875, 0.625, 0.875, 0.75, 0.625, 0.75, 0.625, 0.5, 0.875, 0.5, 0.875, 0.625, 0.625, 0.625, 0.125, 0.5, 0.375, 0.5, 0.375, 0.625, 0.125, 0.625, 0.375, 0.5, 0.625, 0.5, 0.625, 0.625, 0.375, 0.625, 0.375, 0.0, 0.625, 0.0, 0.625, 0.125, 0.375, 0.125, 0.375, 0.8125, 0.625, 0.8125, 0.625, 0.9375, 0.375, 0.9375, 0.375, 0.25, 0.625, 0.25, 0.625, 0.5, 0.375, 0.5, 0.625, 0.8125, 0.375, 0.8125, 0.375, 0.7742, 0.625, 0.7742, 0.375, 0.7417, 0.625, 0.7417, 0.625, 0.7742, 0.375, 0.7742, 0.625, 0.5, 0.875, 0.5, 0.875, 0.7034, 0.8609, 0.7276, 0.8426, 0.7417, 0.8125, 0.75, 0.6875, 0.75, 0.6574, 0.7417, 0.6391, 0.7276, 0.625, 0.7034, 0.375, 0.0, 0.625, 0.0, 0.625, 0.008265, 0.375, 0.008265, 0.125, 0.5, 0.375, 0.5, 0.375, 0.7034, 0.3609, 0.7276, 0.3426, 0.7417, 0.3125, 0.75, 0.1875, 0.75, 0.1574, 0.7417, 0.1391, 0.7276, 0.125, 0.7034, 0.375, 0.5, 0.625, 0.5, 0.625, 0.7034, 0.375, 0.7034, 0.375, 0.04658, 0.625, 0.04658, 0.625, 0.25, 0.375, 0.25, 0.625, 0.04658, 0.375, 0.04658, 0.375, 0.02238, 0.625, 0.02238, 0.375, 0.7034, 0.625, 0.7034, 0.625, 0.7417, 0.375, 0.7417, 0.625, 0.02238, 0.375, 0.02238, 0.375, 0.008265, 0.625, 0.008265, 0.0, 0.0, 0.0, 0.0, 0.0, 0.0, 0.0, 0.0, 0.0, 0.0, 0.0, 0.0, 0.0, 0.0, 0.0, 0.0, 0.0, 0.0, 0.0, 0.0, 0.0, 0.0, 0.0, 0.0, 0.0, 0.0, 0.0, 0.0, 0.0, 0.0, 0.0, 0.0, 0.0, 0.0, 0.0, 0.0, 0.0, 0.0, 0.0, 0.0, 0.0, 0.0, 0.0, 0.0, 0.0, 0.0, 0.0, 0.0, 0.0, 0.0, 0.0, 0.0, 0.0, 0.0, 0.0, 0.0, 0.375, 0.125, 0.625, 0.125, 0.625, 0.25, 0.375, 0.25, 0.375, 0.25, 0.625, 0.25, 0.625, 0.5, 0.375, 0.5, 0.375, 0.625, 0.625, 0.625, 0.625, 0.75, 0.375, 0.75, 0.375, 0.75, 0.625, 0.75, 0.625, 1.0, 0.375, 1.0, 0.125, 0.625, 0.375, 0.625, 0.375, 0.75, 0.125, 0.75, 0.625, 0.625, 0.875, 0.625, 0.875, 0.75, 0.625, 0.75, 0.625, 0.5, 0.875, 0.5, 0.875, 0.625, 0.625, 0.625, 0.125, 0.5, 0.375, 0.5, 0.375, 0.625, 0.125, 0.625, 0.375, 0.5, 0.625, 0.5, 0.625, 0.625, 0.375, 0.625, 0.375, 0.0, 0.625, 0.0, 0.625, 0.125, 0.375, 0.125, 0.375, 0.8125, 0.625, 0.8125, 0.625, 0.9375, 0.375, 0.9375, 0.375, 0.25, 0.625, 0.25, 0.625, 0.5, 0.375, 0.5, 0.625, 0.8125, 0.375, 0.8125, 0.375, 0.7742, 0.625, 0.7742, 0.375, 0.7417, 0.625, 0.7417, 0.625, 0.7742, 0.375, 0.7742, 0.625, 0.5, 0.875, 0.5, 0.875, 0.7034, 0.8609, 0.7276, 0.8426, 0.7417, 0.8125, 0.75, 0.6875, 0.75, 0.6574, 0.7417, 0.6391, 0.7276, 0.625, 0.7034, 0.375, 0.0, 0.625, 0.0, 0.625, 0.008265, 0.375, 0.008265, 0.125, 0.5, 0.375, 0.5, 0.375, 0.7034, 0.3609, 0.7276, 0.3426, 0.7417, 0.3125, 0.75, 0.1875, 0.75, 0.1574, 0.7417, 0.1391, 0.7276, 0.125, 0.7034, 0.375, 0.5, 0.625, 0.5, 0.625, 0.7034, 0.375, 0.7034, 0.375, 0.04658, 0.625, 0.04658, 0.625, 0.25, 0.375, 0.25, 0.625, 0.04658, 0.375, 0.04658, 0.375, 0.02238, 0.625, 0.02238, 0.375, 0.7034, 0.625, 0.7034, 0.625, 0.7417, 0.375, 0.7417, 0.625, 0.02238, 0.375, 0.02238, 0.375, 0.008265, 0.625, 0.008265, 0.0, 0.0, 0.0, 0.0, 0.0, 0.0, 0.0, 0.0, 0.0, 0.0, 0.0, 0.0, 0.0, 0.0, 0.0, 0.0, 0.0, 0.0, 0.0, 0.0, 0.0, 0.0, 0.0, 0.0, 0.0, 0.0, 0.0, 0.0, 0.0, 0.0, 0.0, 0.0, 0.0, 0.0, 0.0, 0.0, 0.0, 0.0, 0.0, 0.0, 0.0, 0.0, 0.0, 0.0, 0.0, 0.0, 0.0, 0.0, 0.0, 0.0, 0.0, 0.0, 0.0, 0.0, 0.0, 0.0, 0.375, 0.125, 0.625, 0.125, 0.625, 0.25, 0.375, 0.25, 0.375, 0.25, 0.625, 0.25, 0.625, 0.5, 0.375, 0.5, 0.375, 0.625, 0.625, 0.625, 0.625, 0.75, 0.375, 0.75, 0.375, 0.75, 0.625, 0.75, 0.625, 1.0, 0.375, 1.0, 0.125, 0.625, 0.375, 0.625, 0.375, 0.75, 0.125, 0.75, 0.625, 0.625, 0.875, 0.625, 0.875, 0.75, 0.625, 0.75, 0.625, 0.5, 0.875, 0.5, 0.875, 0.625, 0.625, 0.625, 0.125, 0.5, 0.375, 0.5, 0.375, 0.625, 0.125, 0.625, 0.375, 0.5, 0.625, 0.5, 0.625, 0.625, 0.375, 0.625, 0.375, 0.0, 0.625, 0.0, 0.625, 0.125, 0.375, 0.125, 0.375, 0.8125, 0.625, 0.8125, 0.625, 0.9375, 0.375, 0.9375, 0.375, 0.25, 0.625, 0.25, 0.625, 0.5, 0.375, 0.5, 0.625, 0.8125, 0.375, 0.8125, 0.375, 0.7742, 0.625, 0.7742, 0.375, 0.7417, 0.625, 0.7417, 0.625, 0.7742, 0.375, 0.7742, 0.625, 0.5, 0.875, 0.5, 0.875, 0.7034, 0.8609, 0.7276, 0.8426, 0.7417, 0.8125, 0.75, 0.6875, 0.75, 0.6574, 0.7417, 0.6391, 0.7276, 0.625, 0.7034, 0.375, 0.0, 0.625, 0.0, 0.625, 0.008265, 0.375, 0.008265, 0.125, 0.5, 0.375, 0.5, 0.375, 0.7034, 0.3609, 0.7276, 0.3426, 0.7417, 0.3125, 0.75, 0.1875, 0.75, 0.1574, 0.7417, 0.1391, 0.7276, 0.125, 0.7034, 0.375, 0.5, 0.625, 0.5, 0.625, 0.7034, 0.375, 0.7034, 0.375, 0.04658, 0.625, 0.04658, 0.625, 0.25, 0.375, 0.25, 0.625, 0.04658, 0.375, 0.04658, 0.375, 0.02238, 0.625, 0.02238, 0.375, 0.7034, 0.625, 0.7034, 0.625, 0.7417, 0.375, 0.7417, 0.625, 0.02238, 0.375, 0.02238, 0.375, 0.008265, 0.625, 0.008265, 0.0, 0.0, 0.0, 0.0, 0.0, 0.0, 0.0, 0.0, 0.0, 0.0, 0.0, 0.0, 0.0, 0.0, 0.0, 0.0, 0.0, 0.0, 0.0, 0.0, 0.0, 0.0, 0.0, 0.0, 0.0, 0.0, 0.0, 0.0, 0.0, 0.0, 0.0, 0.0, 0.0, 0.0, 0.0, 0.0, 0.0, 0.0, 0.0, 0.0, 0.0, 0.0, 0.0, 0.0, 0.0, 0.0, 0.0, 0.0, 0.0, 0.0, 0.0, 0.0, 0.0, 0.0, 0.0, 0.0, 0.375, 0.125, 0.625, 0.125, 0.625, 0.25, 0.375, 0.25, 0.375, 0.25, 0.625, 0.25, 0.625, 0.5, 0.375, 0.5, 0.375, 0.625, 0.625, 0.625, 0.625, 0.75, 0.375, 0.75, 0.375, 0.75, 0.625, 0.75, 0.625, 1.0, 0.375, 1.0, 0.125, 0.625, 0.375, 0.625, 0.375, 0.75, 0.125, 0.75, 0.625, 0.625, 0.875, 0.625, 0.875, 0.75, 0.625, 0.75, 0.625, 0.5, 0.875, 0.5, 0.875, 0.625, 0.625, 0.625, 0.125, 0.5, 0.375, 0.5, 0.375, 0.625, 0.125, 0.625, 0.375, 0.5, 0.625, 0.5, 0.625, 0.625, 0.375, 0.625, 0.375, 0.0, 0.625, 0.0, 0.625, 0.125, 0.375, 0.125, 0.6875, 0.5, 0.75, 0.5, 0.75, 0.75, 0.6875, 0.75, 0.1875, 0.5, 0.25, 0.5, 0.25, 0.75, 0.1875, 0.75, 0.375, 0.8125, 0.625, 0.8125, 0.625, 0.875, 0.375, 0.875, 0.375, 0.3125, 0.625, 0.3125, 0.625, 0.375, 0.375, 0.375, 0.375, 0.75, 0.625, 0.75, 0.625, 0.8125, 0.375, 0.8125, 0.625, 0.5, 0.6875, 0.5, 0.6875, 0.75, 0.625, 0.75, 0.25, 0.5, 0.3125, 0.5, 0.3125, 0.75, 0.25, 0.75, 0.375, 0.375, 0.625, 0.375, 0.625, 0.4375, 0.375, 0.4375, 0.375, 0.25, 0.625, 0.25, 0.625, 0.3125, 0.375, 0.3125, 0.125, 0.5, 0.1875, 0.5, 0.1875, 0.75, 0.125, 0.75, 0.75, 0.5, 0.8125, 0.5, 0.8125, 0.75, 0.75, 0.75, 0.375, 0.875, 0.625, 0.875, 0.625, 0.9375, 0.375, 0.9375])
me_cube.materials.append(mat_seeker)
me_cube.materials.append(mat_material_002)
me_cube.materials.append(mat_rear)
me_cube.materials.append(mat_rr)
me_cube.materials.append(mat_infin)
me_cube.update()

# ---- objects
ob_cube = bpy.data.objects.new('Cube', me_cube)

# ---- transforms, parenting, visibility, modifiers, constraints
ob_cube.location = (0.0, 0.0, 0.0)

# ---- collection membership
col_collection.objects.link(ob_cube)

# ---- scene / render settings (as saved in the file)
scene.frame_start = 1; scene.frame_end = 250; scene.frame_set(1)
scene.render.engine = 'BLENDER_EEVEE_NEXT'
scene.cycles.sampling_pattern = 'TABULATED_SOBOL'
scene.view_settings.view_transform = 'Filmic'
bpy.context.view_layer.update()

# ---- added for rendering (the .blend has no active camera and no usable light): camera, sun
cam_auto = bpy.data.cameras.new('AutoCamera')
cam_auto.lens = 50.0
cam_auto.sensor_width = 36.0
cam_auto.clip_end = 1000.0
ob_auto_camera = bpy.data.objects.new('AutoCamera', cam_auto)
scene.collection.objects.link(ob_auto_camera)
ob_auto_camera.location = (2.71345, -3.6373, 2.2247)
ob_auto_camera.rotation_euler = (1.09748, -7.21219e-08, 0.694738)
scene.camera = ob_auto_camera
light_auto_sun = bpy.data.lights.new('AutoSun', 'SUN')
light_auto_sun.energy = 3.0
light_auto_sun.angle = 0.0523599
ob_auto_sun = bpy.data.objects.new('AutoSun', light_auto_sun)
scene.collection.objects.link(ob_auto_sun)
ob_auto_sun.rotation_euler = (0.872665, 0.174533, 0.523599)
bpy.context.view_layer.update()
